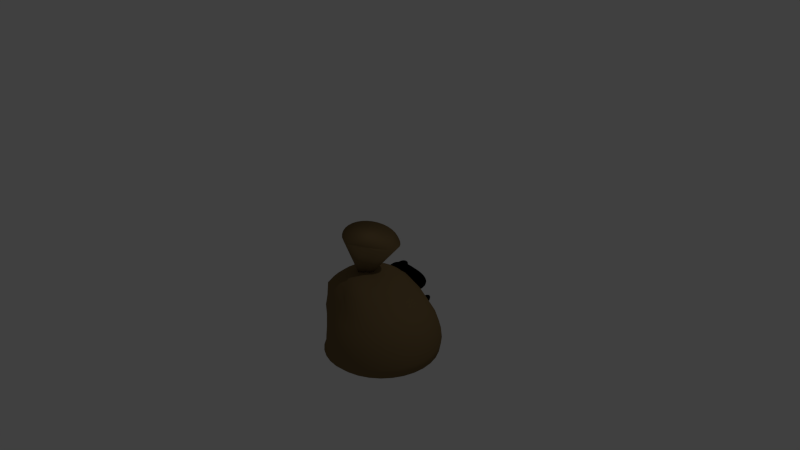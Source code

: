 # Source: rw-moneybag.blend  (saved by Blender 2.72.0; exported with 4.5.12 LTS)
import bpy
from mathutils import Matrix  # noqa: F401  (used for matrix-valued properties, if any)

bpy.ops.wm.read_factory_settings(use_empty=True)
scene = bpy.context.scene
scene.name = 'Scene'

# ---- collections
col_collection_1 = bpy.data.collections.new('Collection 1'); scene.collection.children.link(col_collection_1)

# ---- materials (node trees are filled in below, after node groups)
mat_material_007 = bpy.data.materials.new('Material.007')
mat_material_007.alpha_threshold = 0.0
mat_material_007.roughness = 0.5
mat_material_005 = bpy.data.materials.new('Material.005')
mat_material_005.alpha_threshold = 0.0
mat_material_005.roughness = 0.5
mat_material_006 = bpy.data.materials.new('Material.006')
mat_material_006.alpha_threshold = 0.0
mat_material_006.roughness = 0.5

# ---- material node trees
mat_material_007.use_nodes = True; mat_material_007.node_tree.nodes.clear()
_N = mat_material_007.node_tree.nodes; _L = mat_material_007.node_tree.links
n0 = _N.new('ShaderNodeOutputMaterial'); n0.name = 'Material Output'; n0.location = (300, 300)
n1 = _N.new('ShaderNodeBsdfDiffuse'); n1.name = 'Diffuse BSDF'; n1.location = (10, 300)
n1.inputs[0].default_value = (0.1946, 0.1301, 0.05781, 1.0)
_L.new(n1.outputs[0], n0.inputs[0])
n0.is_active_output = True
mat_material_005.use_nodes = True; mat_material_005.node_tree.nodes.clear()
_N = mat_material_005.node_tree.nodes; _L = mat_material_005.node_tree.links
n0 = _N.new('ShaderNodeOutputMaterial'); n0.name = 'Material Output'; n0.location = (300, 300)
n1 = _N.new('ShaderNodeBsdfDiffuse'); n1.name = 'Diffuse BSDF'; n1.location = (10, 300)
n1.inputs[0].default_value = (0.0, 0.0, 0.0, 1.0)
_L.new(n1.outputs[0], n0.inputs[0])
n0.is_active_output = True
mat_material_006.use_nodes = True; mat_material_006.node_tree.nodes.clear()
_N = mat_material_006.node_tree.nodes; _L = mat_material_006.node_tree.links
n0 = _N.new('ShaderNodeOutputMaterial'); n0.name = 'Material Output'; n0.location = (300, 300)
n1 = _N.new('ShaderNodeBsdfDiffuse'); n1.name = 'Diffuse BSDF'; n1.location = (10, 300)
n1.inputs[0].default_value = (0.7991, 0.2961, 0.04231, 1.0)
_L.new(n1.outputs[0], n0.inputs[0])
n0.is_active_output = True

# ---- world
world_world = bpy.data.worlds.new('World'); scene.world = world_world
world_world.color = (0.05088, 0.05088, 0.05088)
world_world.use_sun_shadow = False
world_world.sun_shadow_jitter_overblur = 0.0
world_world.cycles.sampling_method = 'MANUAL'
world_world.cycles.sample_map_resolution = 256

# ---- cameras
cam_camera = bpy.data.cameras.new('Camera')
cam_camera.clip_end = 100.0
cam_camera.lens = 35.0
cam_camera.sensor_width = 32.0
cam_camera.sensor_height = 18.0
cam_camera.ortho_scale = 7.314
cam_camera.dof.focus_distance = 0.0

# ---- lights
light_lamp = bpy.data.lights.new('Lamp', 'POINT')
light_lamp.transmission_factor = 0.0
light_lamp.cutoff_distance = 30.0
light_lamp.energy = 100.0
light_lamp.shadow_buffer_clip_start = 1.001
light_lamp.shadow_soft_size = 0.1
light_lamp.shadow_maximum_resolution = 0.006
light_lamp.use_absolute_resolution = True
light_lamp.cycles.use_multiple_importance_sampling = False

# ---- meshes
me_cone = bpy.data.meshes.new('Cone')
me_cone.from_pydata([(0.9252, -1.881, 2.531), (0.4171, -1.368, 0.6212), (0.9618, -1.877, 2.522), (0.4529, -1.365, 0.6126), (0.9973, -1.865, 2.515), (0.4877, -1.354, 0.6057), (1.03, -1.847, 2.509), (0.5201, -1.337, 0.6005), (1.059, -1.824, 2.506), (0.5488, -1.314, 0.5974), (1.084, -1.795, 2.505), (0.5728, -1.286, 0.5964), (1.102, -1.763, 2.506), (0.5912, -1.253, 0.5976), (1.114, -1.728, 2.51), (0.6031, -1.219, 0.601), (1.119, -1.692, 2.515), (0.6082, -1.182, 0.6063), (1.117, -1.656, 2.522), (0.6063, -1.146, 0.6135), (1.108, -1.621, 2.531), (0.5975, -1.111, 0.6222), (1.093, -1.589, 2.541), (0.582, -1.079, 0.6321), (1.072, -1.56, 2.552), (0.5605, -1.051, 0.6429), (1.045, -1.537, 2.563), (0.5338, -1.028, 0.654), (1.014, -1.52, 2.574), (0.503, -1.01, 0.6651), (0.9801, -1.509, 2.584), (0.4691, -0.9999, 0.6757), (0.9446, -1.506, 2.594), (0.4336, -0.9963, 0.6855), (0.9088, -1.509, 2.603), (0.3978, -0.9999, 0.6941), (0.874, -1.52, 2.61), (0.363, -1.01, 0.7011), (0.8416, -1.537, 2.615), (0.3306, -1.028, 0.7062), (0.8128, -1.56, 2.618), (0.3018, -1.051, 0.7094), (0.7888, -1.589, 2.619), (0.2778, -1.079, 0.7103), (0.7705, -1.621, 2.618), (0.2595, -1.111, 0.7091), (0.7585, -1.656, 2.614), (0.2475, -1.146, 0.7058), (0.7534, -1.692, 2.609), (0.2424, -1.182, 0.7004), (0.7553, -1.728, 2.602), (0.2443, -1.219, 0.6932), (0.7642, -1.763, 2.593), (0.2532, -1.253, 0.6845), (0.7796, -1.795, 2.583), (0.2686, -1.286, 0.6746), (0.8008, -1.824, 2.573), (0.2901, -1.314, 0.6639), (0.827, -1.847, 2.562), (0.3168, -1.337, 0.6527), (0.8573, -1.865, 2.551), (0.3477, -1.354, 0.6416), (0.8905, -1.877, 2.54), (0.3815, -1.365, 0.631), (1.619, -1.605, 1.768), (1.592, -1.732, 1.752), (1.531, -1.823, 1.75), (1.453, -1.855, 1.764), (1.378, -1.818, 1.79), (1.326, -1.723, 1.82), (1.312, -1.596, 1.847), (1.337, -1.47, 1.864), (1.398, -1.38, 1.866), (1.475, -1.349, 1.852), (1.551, -1.385, 1.826), (1.603, -1.479, 1.796), (1.624, -1.619, 1.827), (1.597, -1.745, 1.809), (1.536, -1.835, 1.803), (1.457, -1.866, 1.811), (1.382, -1.827, 1.831), (1.329, -1.732, 1.857), (1.315, -1.604, 1.882), (1.341, -1.479, 1.901), (1.401, -1.389, 1.907), (1.479, -1.36, 1.899), (1.555, -1.397, 1.879), (1.608, -1.492, 1.853), (1.615, -1.632, 1.888), (1.588, -1.758, 1.868), (1.528, -1.848, 1.858), (1.45, -1.876, 1.86), (1.376, -1.837, 1.873), (1.324, -1.741, 1.895), (1.31, -1.612, 1.919), (1.335, -1.487, 1.939), (1.395, -1.399, 1.949), (1.473, -1.37, 1.947), (1.548, -1.409, 1.934), (1.6, -1.505, 1.912), (1.594, -1.645, 1.95), (1.567, -1.771, 1.929), (1.509, -1.859, 1.914), (1.433, -1.887, 1.91), (1.361, -1.846, 1.917), (1.311, -1.748, 1.934), (1.297, -1.619, 1.956), (1.322, -1.495, 1.978), (1.38, -1.408, 1.993), (1.456, -1.381, 1.997), (1.528, -1.421, 1.99), (1.579, -1.518, 1.973), (1.559, -1.657, 2.013), (1.534, -1.782, 1.99), (1.478, -1.87, 1.971), (1.405, -1.896, 1.96), (1.336, -1.855, 1.961), (1.289, -1.756, 1.974), (1.276, -1.626, 1.994), (1.3, -1.503, 2.017), (1.356, -1.416, 2.037), (1.428, -1.39, 2.048), (1.497, -1.431, 2.046), (1.545, -1.529, 2.034), (1.517, -1.662, 2.074), (1.493, -1.787, 2.049), (1.438, -1.876, 2.026), (1.369, -1.903, 2.009), (1.304, -1.862, 2.004), (1.259, -1.763, 2.012), (1.248, -1.633, 2.031), (1.271, -1.51, 2.056), (1.323, -1.423, 2.08), (1.392, -1.397, 2.097), (1.458, -1.437, 2.102), (1.504, -1.534, 2.093), (1.465, -1.663, 2.132), (1.443, -1.788, 2.106), (1.392, -1.877, 2.078), (1.328, -1.904, 2.056), (1.267, -1.863, 2.045), (1.226, -1.765, 2.049), (1.215, -1.636, 2.067), (1.237, -1.512, 2.093), (1.287, -1.425, 2.121), (1.35, -1.398, 2.144), (1.411, -1.439, 2.154), (1.454, -1.535, 2.15), (1.402, -1.663, 2.188), (1.381, -1.789, 2.16), (1.335, -1.878, 2.128), (1.277, -1.905, 2.101), (1.222, -1.864, 2.085), (1.186, -1.766, 2.084), (1.177, -1.637, 2.1), (1.197, -1.513, 2.128), (1.242, -1.426, 2.16), (1.299, -1.399, 2.188), (1.355, -1.439, 2.204), (1.393, -1.536, 2.204), (1.329, -1.664, 2.24), (1.31, -1.789, 2.211), (1.269, -1.878, 2.175), (1.218, -1.906, 2.143), (1.171, -1.865, 2.121), (1.14, -1.767, 2.117), (1.132, -1.638, 2.132), (1.151, -1.514, 2.161), (1.19, -1.427, 2.197), (1.241, -1.4, 2.23), (1.289, -1.44, 2.251), (1.321, -1.536, 2.255), (1.247, -1.664, 2.288), (1.23, -1.789, 2.258), (1.195, -1.879, 2.218), (1.152, -1.907, 2.181), (1.112, -1.866, 2.155), (1.087, -1.768, 2.147), (1.082, -1.64, 2.161), (1.099, -1.515, 2.191), (1.132, -1.428, 2.231), (1.174, -1.4, 2.268), (1.214, -1.44, 2.294), (1.241, -1.536, 2.301), (1.156, -1.665, 2.33), (1.142, -1.79, 2.299), (1.113, -1.879, 2.257), (1.079, -1.908, 2.215), (1.049, -1.867, 2.185), (1.03, -1.769, 2.174), (1.027, -1.641, 2.186), (1.041, -1.516, 2.218), (1.069, -1.428, 2.26), (1.102, -1.401, 2.302), (1.133, -1.44, 2.332), (1.153, -1.537, 2.343), (1.059, -1.666, 2.367), (1.047, -1.791, 2.335), (1.026, -1.88, 2.29), (1.001, -1.909, 2.244), (0.9803, -1.868, 2.21), (0.9688, -1.77, 2.197), (0.9684, -1.642, 2.208), (0.9804, -1.516, 2.241), (1.001, -1.428, 2.286), (1.025, -1.401, 2.332), (1.046, -1.441, 2.365), (1.059, -1.538, 2.378), (0.9566, -1.668, 2.397), (0.9477, -1.792, 2.364), (0.9335, -1.882, 2.317), (0.919, -1.91, 2.269), (0.9086, -1.869, 2.232), (0.9046, -1.771, 2.216), (0.9068, -1.643, 2.227), (0.9167, -1.517, 2.26), (0.9301, -1.429, 2.307), (0.944, -1.401, 2.356), (0.9551, -1.441, 2.392), (0.9598, -1.538, 2.408), (0.8526, -1.668, 2.42), (0.8465, -1.792, 2.386), (0.8398, -1.882, 2.338), (0.8354, -1.911, 2.287), (0.8352, -1.87, 2.248), (0.8386, -1.772, 2.231), (0.8434, -1.644, 2.241), (0.8516, -1.517, 2.274), (0.8576, -1.428, 2.323), (0.8611, -1.4, 2.374), (0.8618, -1.44, 2.413), (0.8589, -1.538, 2.43), (0.75, -1.664, 2.435), (0.7465, -1.789, 2.401), (0.7473, -1.879, 2.351), (0.7533, -1.908, 2.299), (0.7635, -1.868, 2.258), (0.7744, -1.77, 2.24), (0.7821, -1.642, 2.249), (0.7864, -1.516, 2.283), (0.7847, -1.427, 2.333), (0.7777, -1.399, 2.386), (0.7681, -1.439, 2.426), (0.758, -1.536, 2.444), (0.6474, -1.662, 2.442), (0.6466, -1.787, 2.407), (0.6551, -1.876, 2.357), (0.6715, -1.905, 2.304), (0.6921, -1.865, 2.263), (0.7106, -1.767, 2.244), (0.7211, -1.64, 2.253), (0.7221, -1.514, 2.288), (0.7125, -1.426, 2.338), (0.6951, -1.398, 2.392), (0.6752, -1.438, 2.433), (0.6578, -1.534, 2.451), (0.5469, -1.659, 2.441), (0.5487, -1.785, 2.407), (0.5648, -1.874, 2.357), (0.5915, -1.903, 2.304), (0.6222, -1.863, 2.262), (0.6482, -1.765, 2.244), (0.6615, -1.637, 2.253), (0.6595, -1.512, 2.287), (0.6423, -1.424, 2.338), (0.6146, -1.397, 2.391), (0.5845, -1.436, 2.432), (0.5599, -1.532, 2.451), (0.4503, -1.658, 2.433), (0.4546, -1.783, 2.399), (0.478, -1.873, 2.349), (0.5147, -1.901, 2.297), (0.5553, -1.861, 2.256), (0.5883, -1.763, 2.238), (0.6044, -1.635, 2.248), (0.5996, -1.51, 2.282), (0.575, -1.423, 2.332), (0.5375, -1.395, 2.384), (0.4976, -1.434, 2.425), (0.4659, -1.53, 2.442), (0.3595, -1.656, 2.417), (0.3663, -1.781, 2.383), (0.3966, -1.871, 2.334), (0.4426, -1.899, 2.284), (0.4924, -1.859, 2.245), (0.5322, -1.761, 2.228), (0.5508, -1.633, 2.238), (0.5435, -1.508, 2.271), (0.512, -1.421, 2.32), (0.4652, -1.393, 2.371), (0.4161, -1.433, 2.41), (0.3776, -1.528, 2.427), (0.2764, -1.654, 2.393), (0.2855, -1.779, 2.36), (0.322, -1.869, 2.313), (0.3765, -1.897, 2.265), (0.4348, -1.857, 2.228), (0.4808, -1.759, 2.213), (0.5025, -1.63, 2.223), (0.4953, -1.502, 2.256), (0.4581, -1.414, 2.303), (0.403, -1.386, 2.351), (0.3441, -1.427, 2.388), (0.2968, -1.526, 2.403), (0.2078, -1.645, 2.36), (0.2185, -1.771, 2.328), (0.2592, -1.862, 2.284), (0.3202, -1.892, 2.239), (0.3853, -1.852, 2.206), (0.4369, -1.754, 2.193), (0.4623, -1.623, 2.203), (0.4532, -1.495, 2.235), (0.4115, -1.405, 2.28), (0.3494, -1.377, 2.325), (0.2836, -1.417, 2.358), (0.2311, -1.516, 2.372), (0.1518, -1.632, 2.321), (0.164, -1.758, 2.29), (0.2091, -1.85, 2.248), (0.2758, -1.881, 2.207), (0.3467, -1.843, 2.178), (0.4024, -1.746, 2.168), (0.4284, -1.616, 2.18), (0.4178, -1.488, 2.21), (0.3723, -1.397, 2.252), (0.3043, -1.367, 2.293), (0.2325, -1.407, 2.323), (0.1764, -1.504, 2.333), (0.1073, -1.619, 2.276), (0.1208, -1.746, 2.246), (0.1692, -1.838, 2.207), (0.2405, -1.87, 2.171), (0.316, -1.833, 2.146), (0.375, -1.737, 2.139), (0.4014, -1.609, 2.152), (0.3898, -1.48, 2.182), (0.341, -1.388, 2.22), (0.2684, -1.357, 2.257), (0.1921, -1.396, 2.282), (0.1331, -1.492, 2.289), (0.07521, -1.606, 2.225), (0.08953, -1.733, 2.196), (0.1404, -1.826, 2.162), (0.215, -1.86, 2.13), (0.2937, -1.824, 2.11), (0.3552, -1.729, 2.107), (0.382, -1.601, 2.122), (0.3695, -1.472, 2.15), (0.3184, -1.379, 2.185), (0.2424, -1.347, 2.217), (0.163, -1.384, 2.237), (0.1018, -1.479, 2.24), (0.05607, -1.593, 2.17), (0.07091, -1.721, 2.143), (0.1232, -1.815, 2.112), (0.1997, -1.849, 2.086), (0.2804, -1.815, 2.072), (0.3433, -1.72, 2.073), (0.3706, -1.593, 2.089), (0.3574, -1.464, 2.116), (0.3048, -1.37, 2.146), (0.2268, -1.337, 2.173), (0.1456, -1.373, 2.187), (0.08309, -1.466, 2.186), (0.05027, -1.581, 2.112), (0.06524, -1.708, 2.086), (0.1179, -1.803, 2.06), (0.1949, -1.839, 2.04), (0.2763, -1.806, 2.031), (0.3396, -1.712, 2.036), (0.367, -1.585, 2.054), (0.3535, -1.456, 2.079), (0.3004, -1.362, 2.106), (0.2219, -1.327, 2.126), (0.1402, -1.361, 2.135), (0.0774, -1.454, 2.129), (0.05787, -1.568, 2.051), (0.07259, -1.696, 2.027), (0.1246, -1.792, 2.005), (0.2008, -1.83, 1.991), (0.2819, -1.797, 1.988), (0.3443, -1.705, 1.998), (0.3712, -1.578, 2.018), (0.3579, -1.449, 2.041), (0.3054, -1.353, 2.063), (0.2278, -1.318, 2.077), (0.1469, -1.35, 2.08), (0.08476, -1.442, 2.07), (0.07868, -1.556, 1.988), (0.09276, -1.685, 1.966), (0.143, -1.782, 1.949), (0.2177, -1.82, 1.941), (0.2968, -1.788, 1.945), (0.3575, -1.697, 1.959), (0.3835, -1.572, 1.98), (0.3707, -1.442, 2.002), (0.3196, -1.345, 2.02), (0.2441, -1.309, 2.028), (0.1654, -1.34, 2.024), (0.1049, -1.43, 2.01), (0.1116, -1.545, 1.925), (0.1253, -1.674, 1.905), (0.173, -1.773, 1.893), (0.2452, -1.81, 1.891), (0.3207, -1.78, 1.901), (0.3787, -1.69, 1.92), (0.4034, -1.566, 1.943), (0.3917, -1.435, 1.963), (0.3427, -1.338, 1.976), (0.2703, -1.3, 1.977), (0.1943, -1.329, 1.965), (0.136, -1.418, 1.946), (0.1552, -1.534, 1.859), (0.1692, -1.665, 1.845), (0.2151, -1.763, 1.837), (0.2823, -1.802, 1.842), (0.3529, -1.773, 1.858), (0.4074, -1.684, 1.881), (0.4314, -1.559, 1.906), (0.4203, -1.429, 1.924), (0.3741, -1.332, 1.932), (0.3056, -1.291, 1.925), (0.2333, -1.318, 1.906), (0.1778, -1.407, 1.881), (0.21, -1.523, 1.795), (0.2244, -1.656, 1.785), (0.2673, -1.755, 1.783), (0.3284, -1.795, 1.794), (0.393, -1.767, 1.816), (0.4433, -1.679, 1.844), (0.4663, -1.553, 1.87), (0.456, -1.424, 1.887), (0.4139, -1.326, 1.89), (0.3502, -1.284, 1.876), (0.2827, -1.309, 1.848), (0.2307, -1.396, 1.817), (0.2765, -1.515, 1.736), (0.2903, -1.648, 1.728), (0.3284, -1.748, 1.732), (0.3828, -1.789, 1.748), (0.4411, -1.762, 1.776), (0.4859, -1.674, 1.808), (0.5075, -1.549, 1.835), (0.499, -1.419, 1.851), (0.4613, -1.321, 1.85), (0.4041, -1.278, 1.83), (0.3428, -1.302, 1.795), (0.2952, -1.387, 1.759), (0.3542, -1.509, 1.683), (0.3651, -1.642, 1.675), (0.3983, -1.743, 1.684), (0.4457, -1.783, 1.705), (0.4959, -1.757, 1.738), (0.5348, -1.67, 1.774), (0.5541, -1.545, 1.803), (0.5478, -1.415, 1.818), (0.5157, -1.317, 1.813), (0.4666, -1.274, 1.788), (0.413, -1.298, 1.748), (0.371, -1.382, 1.708), (0.4402, -1.505, 1.635), (0.4486, -1.637, 1.628), (0.476, -1.738, 1.64), (0.5146, -1.779, 1.666), (0.5559, -1.753, 1.704), (0.5886, -1.668, 1.744), (0.6056, -1.542, 1.774), (0.6015, -1.412, 1.787), (0.5761, -1.314, 1.78), (0.5363, -1.272, 1.751), (0.4921, -1.296, 1.709), (0.4565, -1.38, 1.665), (0.5345, -1.504, 1.595), (0.5397, -1.635, 1.588), (0.5595, -1.735, 1.601), (0.5888, -1.777, 1.632), (0.6209, -1.751, 1.674), (0.6466, -1.665, 1.717), (0.6612, -1.54, 1.748), (0.6596, -1.41, 1.76), (0.641, -1.312, 1.75), (0.6113, -1.27, 1.719), (0.5773, -1.295, 1.673), (0.5483, -1.379, 1.626), (0.6336, -1.503, 1.56), (0.6357, -1.634, 1.553), (0.6477, -1.733, 1.568), (0.6672, -1.775, 1.602), (0.6896, -1.749, 1.648), (0.7082, -1.664, 1.694), (0.72, -1.539, 1.726), (0.721, -1.409, 1.737), (0.7096, -1.311, 1.724), (0.6899, -1.269, 1.69), (0.6662, -1.294, 1.642), (0.6448, -1.379, 1.593), (0.735, -1.502, 1.53), (0.7345, -1.633, 1.524), (0.7391, -1.732, 1.541), (0.7485, -1.775, 1.578), (0.7607, -1.749, 1.627), (0.7719, -1.664, 1.675), (0.781, -1.539, 1.708), (0.7847, -1.409, 1.718), (0.7808, -1.31, 1.703), (0.7711, -1.268, 1.665), (0.7574, -1.293, 1.614), (0.7434, -1.378, 1.563), (1.377, -1.456, 1.094), (1.351, -1.584, 1.08), (1.29, -1.677, 1.08), (1.209, -1.71, 1.093), (1.129, -1.672, 1.113), (1.071, -1.572, 1.134), (1.051, -1.429, 1.15), (1.075, -1.292, 1.161), (1.138, -1.204, 1.165), (1.222, -1.186, 1.161), (1.304, -1.231, 1.144), (1.36, -1.328, 1.119), (1.386, -1.468, 1.155), (1.36, -1.595, 1.138), (1.298, -1.687, 1.133), (1.216, -1.719, 1.141), (1.136, -1.682, 1.157), (1.078, -1.583, 1.175), (1.058, -1.446, 1.191), (1.082, -1.31, 1.203), (1.146, -1.222, 1.212), (1.231, -1.202, 1.212), (1.313, -1.244, 1.201), (1.369, -1.34, 1.179), (1.381, -1.479, 1.217), (1.354, -1.605, 1.197), (1.292, -1.696, 1.188), (1.212, -1.728, 1.19), (1.133, -1.69, 1.202), (1.077, -1.592, 1.217), (1.057, -1.459, 1.232), (1.081, -1.324, 1.246), (1.144, -1.237, 1.259), (1.228, -1.214, 1.265), (1.309, -1.255, 1.258), (1.365, -1.351, 1.24), (1.362, -1.489, 1.279), (1.335, -1.614, 1.258), (1.275, -1.705, 1.243), (1.197, -1.736, 1.24), (1.121, -1.698, 1.246), (1.066, -1.6, 1.259), (1.048, -1.469, 1.274), (1.071, -1.337, 1.289), (1.132, -1.249, 1.306), (1.214, -1.224, 1.317), (1.293, -1.265, 1.315), (1.346, -1.361, 1.301), (1.329, -1.498, 1.341), (1.304, -1.623, 1.318), (1.246, -1.713, 1.299), (1.171, -1.743, 1.289), (1.098, -1.705, 1.291), (1.047, -1.608, 1.3), (1.03, -1.476, 1.314), (1.052, -1.347, 1.332), (1.111, -1.259, 1.353), (1.19, -1.233, 1.369), (1.264, -1.274, 1.373), (1.315, -1.37, 1.362), (1.284, -1.507, 1.403), (1.26, -1.632, 1.378), (1.205, -1.721, 1.355), (1.135, -1.75, 1.339), (1.067, -1.711, 1.334), (1.02, -1.614, 1.341), (1.003, -1.482, 1.353), (1.026, -1.355, 1.374), (1.081, -1.267, 1.399), (1.154, -1.241, 1.42), (1.224, -1.282, 1.429), (1.271, -1.379, 1.422), (1.227, -1.515, 1.462), (1.205, -1.639, 1.436), (1.154, -1.728, 1.408), (1.089, -1.756, 1.386), (1.027, -1.717, 1.376), (0.9843, -1.619, 1.379), (0.9699, -1.488, 1.39), (0.9908, -1.361, 1.413), (1.043, -1.274, 1.444), (1.11, -1.248, 1.47), (1.173, -1.289, 1.483), (1.216, -1.387, 1.48), (1.159, -1.521, 1.519), (1.139, -1.646, 1.492), (1.093, -1.734, 1.46), (1.035, -1.762, 1.432), (0.9798, -1.722, 1.416), (0.9418, -1.624, 1.415), (0.9299, -1.493, 1.426), (0.9492, -1.366, 1.45), (0.9962, -1.28, 1.485), (1.056, -1.255, 1.517), (1.112, -1.296, 1.535), (1.15, -1.393, 1.535), (1.082, -1.527, 1.573), (1.063, -1.652, 1.544), (1.023, -1.74, 1.508), (0.973, -1.766, 1.475), (0.9256, -1.726, 1.453), (0.8932, -1.627, 1.448), (0.8835, -1.496, 1.458), (0.9015, -1.371, 1.485), (0.9426, -1.284, 1.524), (0.9947, -1.26, 1.561), (1.043, -1.301, 1.583), (1.075, -1.399, 1.587), (0.9962, -1.532, 1.621), (0.9787, -1.658, 1.591), (0.9459, -1.744, 1.551), (0.9043, -1.77, 1.513), (0.8655, -1.729, 1.487), (0.8394, -1.63, 1.478), (0.832, -1.499, 1.487), (0.8483, -1.374, 1.517), (0.8832, -1.288, 1.559), (0.9264, -1.264, 1.6), (0.9656, -1.305, 1.627), (0.991, -1.403, 1.635), (0.9028, -1.536, 1.665), (0.8878, -1.662, 1.633), (0.8622, -1.747, 1.59), (0.83, -1.773, 1.548), (0.8007, -1.731, 1.517), (0.7813, -1.632, 1.505), (0.7764, -1.501, 1.513), (0.7902, -1.376, 1.544), (0.8189, -1.291, 1.591), (0.8525, -1.267, 1.635), (0.8822, -1.308, 1.666), (0.9008, -1.407, 1.677), (0.8044, -1.539, 1.702), (0.7926, -1.664, 1.669), (0.774, -1.749, 1.624), (0.7516, -1.775, 1.578), (0.7321, -1.733, 1.543), (0.72, -1.633, 1.529), (0.7178, -1.502, 1.535), (0.729, -1.378, 1.568), (0.7504, -1.293, 1.617), (0.7742, -1.268, 1.665), (0.794, -1.31, 1.699), (0.8054, -1.408, 1.712), (0.7028, -1.539, 1.732), (0.6937, -1.664, 1.698), (0.6825, -1.75, 1.651), (0.6703, -1.775, 1.602), (0.6609, -1.733, 1.564), (0.6564, -1.634, 1.548), (0.6571, -1.503, 1.554), (0.6655, -1.378, 1.587), (0.6794, -1.294, 1.638), (0.693, -1.269, 1.689), (0.7026, -1.311, 1.726), (0.7065, -1.409, 1.742), (-0.1971, -1.384, 1.504), (-0.1757, -1.542, 1.489), (-0.1251, -1.631, 1.452), (-0.05086, -1.661, 1.419), (0.026, -1.621, 1.396), (0.08602, -1.527, 1.394), (0.1053, -1.364, 1.394), (0.0822, -1.196, 1.406), (0.02813, -1.092, 1.436), (-0.04573, -1.065, 1.47), (-0.1225, -1.106, 1.492), (-0.1792, -1.217, 1.502), (-0.2207, -1.36, 1.445), (-0.2009, -1.51, 1.426), (-0.1486, -1.599, 1.393), (-0.07196, -1.632, 1.366), (0.007354, -1.595, 1.35), (0.06927, -1.503, 1.352), (0.0902, -1.346, 1.357), (0.06714, -1.18, 1.368), (0.01126, -1.074, 1.394), (-0.06527, -1.043, 1.421), (-0.1448, -1.08, 1.437), (-0.2028, -1.191, 1.443), (-0.2311, -1.338, 1.381), (-0.2134, -1.475, 1.36), (-0.1602, -1.566, 1.332), (-0.08212, -1.603, 1.312), (-0.001493, -1.57, 1.303), (0.06145, -1.481, 1.31), (0.08327, -1.327, 1.317), (0.06126, -1.168, 1.33), (0.00447, -1.06, 1.35), (-0.07322, -1.026, 1.371), (-0.1539, -1.06, 1.38), (-0.2126, -1.169, 1.382), (-0.2292, -1.307, 1.313), (-0.2127, -1.439, 1.291), (-0.1593, -1.534, 1.268), (-0.08096, -1.577, 1.256), (-0.0001628, -1.548, 1.255), (0.0629, -1.463, 1.267), (0.08466, -1.31, 1.277), (0.06478, -1.16, 1.292), (0.008046, -1.051, 1.307), (-0.06922, -1.015, 1.321), (-0.1495, -1.047, 1.324), (-0.2081, -1.152, 1.321), (-0.2133, -1.28, 1.244), (-0.1986, -1.406, 1.221), (-0.1457, -1.506, 1.205), (-0.06813, -1.555, 1.201), (0.01162, -1.531, 1.208), (0.07362, -1.449, 1.226), (0.09448, -1.295, 1.236), (0.07598, -1.15, 1.251), (0.02158, -1.044, 1.264), (-0.05375, -1.007, 1.272), (-0.1321, -1.038, 1.268), (-0.1912, -1.134, 1.257), (-0.1846, -1.252, 1.174), (-0.1706, -1.379, 1.153), (-0.119, -1.484, 1.143), (-0.04338, -1.54, 1.149), (0.03195, -1.512, 1.159), (0.09254, -1.435, 1.184), (0.1128, -1.283, 1.196), (0.09471, -1.136, 1.209), (0.04431, -1.037, 1.22), (-0.02777, -0.9995, 1.222), (-0.1029, -1.029, 1.212), (-0.1609, -1.119, 1.193), (-0.1411, -1.236, 1.109), (-0.1282, -1.364, 1.09), (-0.07879, -1.474, 1.087), (-0.009957, -1.52, 1.094), (0.0607, -1.491, 1.11), (0.119, -1.42, 1.141), (0.1395, -1.276, 1.158), (0.1223, -1.127, 1.169), (0.07586, -1.031, 1.177), (0.008287, -0.9926, 1.173), (-0.0623, -1.022, 1.157), (-0.117, -1.111, 1.133), (-0.08424, -1.228, 1.049), (-0.07288, -1.356, 1.031), (-0.02887, -1.461, 1.031), (0.03289, -1.5, 1.041), (0.09925, -1.479, 1.066), (0.1542, -1.412, 1.103), (0.1736, -1.271, 1.123), (0.158, -1.123, 1.131), (0.1157, -1.026, 1.135), (0.0538, -0.9863, 1.125), (-0.0111, -1.015, 1.103), (-0.06163, -1.103, 1.075), (-0.0165, -1.221, 0.992), (-0.006957, -1.349, 0.976), (0.03037, -1.447, 0.976), (0.08683, -1.493, 0.9948), (0.1464, -1.473, 1.026), (0.1961, -1.405, 1.066), (0.2143, -1.267, 1.088), (0.2004, -1.118, 1.095), (0.1631, -1.021, 1.096), (0.108, -0.9808, 1.08), (0.04986, -1.008, 1.052), (0.004294, -1.096, 1.02), (0.06092, -1.215, 0.9388), (0.06839, -1.344, 0.9242), (0.1001, -1.441, 0.9281), (0.1486, -1.488, 0.9519), (0.2005, -1.469, 0.9881), (0.2442, -1.4, 1.032), (0.2607, -1.263, 1.056), (0.249, -1.115, 1.062), (0.2173, -1.017, 1.058), (0.1699, -0.9762, 1.037), (0.1195, -1.003, 1.004), (0.07965, -1.091, 0.9679), (0.1467, -1.211, 0.8902), (0.1519, -1.339, 0.8769), (0.1773, -1.437, 0.8843), (0.2171, -1.484, 0.9127), (0.2607, -1.466, 0.9543), (0.2979, -1.396, 1.001), (0.3122, -1.261, 1.027), (0.3027, -1.112, 1.032), (0.2774, -1.014, 1.024), (0.2386, -0.9725, 0.998), (0.1968, -0.9991, 0.9601), (0.1631, -1.086, 0.9206), (0.2394, -1.207, 0.847), (0.2421, -1.336, 0.8349), (0.2607, -1.434, 0.8455), (0.2912, -1.481, 0.878), (0.3252, -1.462, 0.9234), (0.3561, -1.394, 0.9743), (0.3678, -1.259, 1.001), (0.3608, -1.11, 1.005), (0.3422, -1.011, 0.994), (0.3127, -0.9699, 0.9635), (0.2802, -0.9961, 0.9213), (0.2533, -1.083, 0.8787), (0.3374, -1.205, 0.8101), (0.3375, -1.334, 0.799), (0.3489, -1.432, 0.8123), (0.3695, -1.479, 0.8484), (0.3936, -1.459, 0.8971), (0.4171, -1.391, 0.9504), (0.4266, -1.257, 0.9792), (0.4223, -1.108, 0.9815), (0.4108, -1.01, 0.9682), (0.3911, -0.9683, 0.934), (0.3684, -0.9943, 0.8881), (0.3487, -1.081, 0.8427), (0.439, -1.205, 0.7801), (0.4364, -1.333, 0.7697), (0.4428, -1.443, 0.7902), (0.453, -1.489, 0.8289), (0.4667, -1.469, 0.8802), (0.4808, -1.392, 0.9314), (0.4876, -1.257, 0.9611), (0.486, -1.108, 0.9626), (0.482, -1.01, 0.9471), (0.4724, -0.9677, 0.9099), (0.4598, -0.9937, 0.861), (0.4476, -1.08, 0.8135), (0.5425, -1.205, 0.7574), (0.5371, -1.334, 0.7477), (0.5361, -1.445, 0.7703), (0.5384, -1.503, 0.8161), (0.541, -1.479, 0.8681), (0.5459, -1.393, 0.9177), (0.5497, -1.257, 0.9475), (0.5508, -1.108, 0.9484), (0.5544, -1.01, 0.9313), (0.5552, -0.9683, 0.8918), (0.553, -0.9943, 0.8406), (0.5484, -1.081, 0.7914), (0.6462, -1.207, 0.7425), (0.638, -1.336, 0.7331), (0.6295, -1.447, 0.7569), (0.6215, -1.505, 0.8045), (0.614, -1.482, 0.8584), (0.6112, -1.397, 0.9091), (0.6127, -1.263, 0.9404), (0.617, -1.115, 0.9415), (0.627, -1.011, 0.9208), (0.6381, -0.9699, 0.8799), (0.6463, -0.9961, 0.8272), (0.6492, -1.083, 0.7769), (0.7482, -1.211, 0.7355), (0.7399, -1.352, 0.7318), (0.7229, -1.458, 0.7541), (0.7038, -1.512, 0.8004), (0.6854, -1.485, 0.8537), (0.675, -1.398, 0.9045), (0.6765, -1.278, 0.9415), (0.6824, -1.125, 0.9404), (0.6984, -1.014, 0.916), (0.7197, -0.9725, 0.8743), (0.7381, -0.9991, 0.8209), (0.7485, -1.086, 0.7701), (0.8494, -1.228, 0.7421), (0.8394, -1.374, 0.7404), (0.8167, -1.488, 0.7657), (0.7862, -1.534, 0.8087), (0.7569, -1.502, 0.8596), (0.7386, -1.41, 0.9089), (0.7369, -1.289, 0.9448), (0.7448, -1.13, 0.9422), (0.7686, -1.023, 0.9193), (0.7986, -0.9762, 0.8753), (0.8268, -1.003, 0.822), (0.8444, -1.091, 0.7713), (0.9469, -1.253, 0.7597), (0.9356, -1.406, 0.7603), (0.9077, -1.528, 0.7883), (0.8664, -1.565, 0.8273), (0.8265, -1.527, 0.8747), (0.8005, -1.431, 0.9216), (0.7937, -1.296, 0.9518), (0.8056, -1.146, 0.9527), (0.8343, -1.028, 0.9264), (0.875, -0.9882, 0.8859), (0.9129, -1.018, 0.8344), (0.9377, -1.107, 0.785), (1.039, -1.287, 0.7879), (1.027, -1.447, 0.7915), (0.991, -1.559, 0.8145), (0.942, -1.6, 0.8538), (0.8923, -1.557, 0.8974), (0.8577, -1.451, 0.9383), (0.8479, -1.312, 0.9667), (0.8619, -1.16, 0.9674), (0.8975, -1.045, 0.9435), (0.9478, -1.01, 0.9067), (0.9958, -1.047, 0.8597), (1.028, -1.14, 0.813), (1.124, -1.327, 0.8265), (1.11, -1.484, 0.829), (1.067, -1.592, 0.8487), (1.01, -1.63, 0.8841), (0.9522, -1.586, 0.9247), (0.9103, -1.473, 0.9607), (0.8972, -1.328, 0.986), (0.9138, -1.179, 0.9883), (0.9563, -1.07, 0.9687), (1.015, -1.041, 0.9364), (1.073, -1.085, 0.8947), (1.111, -1.182, 0.8515), (1.2, -1.367, 0.8725), (1.182, -1.515, 0.871), (1.135, -1.62, 0.8886), (1.07, -1.654, 0.9189), (1.005, -1.61, 0.9554), (0.9575, -1.497, 0.9887), (0.9412, -1.346, 1.01), (0.9603, -1.201, 1.015), (1.009, -1.099, 1.0), (1.076, -1.075, 0.9733), (1.141, -1.124, 0.9369), (1.185, -1.225, 0.8973), (1.264, -1.401, 0.9235), (1.244, -1.541, 0.9184), (1.192, -1.641, 0.9327), (1.12, -1.674, 0.9582), (1.049, -1.631, 0.9905), (0.998, -1.52, 1.021), (0.9794, -1.368, 1.04), (1.001, -1.225, 1.047), (1.055, -1.128, 1.037), (1.128, -1.109, 1.015), (1.2, -1.16, 0.9841), (1.249, -1.263, 0.9483), (1.316, -1.426, 0.9781), (1.293, -1.559, 0.9697), (1.237, -1.654, 0.9789), (1.161, -1.689, 1.001), (1.085, -1.649, 1.029), (1.031, -1.542, 1.057), (1.011, -1.39, 1.074), (1.033, -1.25, 1.083), (1.092, -1.157, 1.077), (1.171, -1.14, 1.062), (1.247, -1.191, 1.035), (1.299, -1.292, 1.003), (1.354, -1.443, 1.035), (1.329, -1.572, 1.024), (1.27, -1.666, 1.028), (1.191, -1.7, 1.046), (1.112, -1.662, 1.07), (1.055, -1.558, 1.094), (1.035, -1.411, 1.111), (1.058, -1.272, 1.121), (1.119, -1.182, 1.12), (1.202, -1.166, 1.11), (1.282, -1.214, 1.088), (1.337, -1.313, 1.06), (0.1532, 1.38, -1.086), (0.3039, 1.266, -1.089), (0.4484, 1.117, -1.092), (0.5861, 0.9454, -1.086), (0.731, 0.7605, -1.003), (0.8455, 0.571, -0.973), (0.9379, 0.3982, -0.9731), (1.009, 0.2485, -0.9861), (1.052, 0.1139, -1.003), (0.2272, 0.5491, 0.8979), (1.064, -0.001608, -1.023), (1.044, -0.09732, -1.045), (0.9896, -0.1758, -1.067), (0.8995, -0.2427, -1.085), (0.773, -0.3058, -1.098), (0.6099, -0.3747, -1.102), (0.4223, -0.4316, -1.102), (0.2272, -0.4509, -1.102), (0.03208, -0.4316, -1.102), (-0.1555, -0.3747, -1.102), (-0.3284, -0.2823, -1.102), (-0.4799, -0.158, -1.102), (-0.6043, -0.006422, -1.102), (-0.6967, 0.1665, -1.102), (-0.7536, 0.3541, -1.102), (-0.7728, 0.5491, -1.102), (-0.7536, 0.7442, -1.102), (-0.6967, 0.9318, -1.102), (-0.6043, 1.105, -1.102), (-0.4799, 1.256, -1.102), (-0.3284, 1.381, -1.102), (-0.1652, 1.45, -1.098), (-0.00372, 1.445, -1.089), (-0.05577, 0.398, 0.4275), (-0.4095, 0.398, 0.6425), (-0.7144, 0.398, 0.9224), (-0.9589, 0.398, 1.256), (-1.134, 0.398, 1.632), (-1.232, 0.398, 2.034), (-1.249, 0.398, 2.447), (-1.186, 0.398, 2.856), (-1.044, 0.398, 3.245), (-0.6024, 0.3709, 3.719), (-0.5494, 0.398, 3.904), (-0.2851, 0.398, 3.877), (0.02363, 0.398, 3.793), (0.3524, 0.398, 3.606), (0.7659, 0.398, 3.624), (-0.0481, 0.3176, 0.4256), (-0.3944, 0.2403, 0.6387), (-0.6926, 0.1691, 0.9168), (-0.9311, 0.1067, 1.249), (-1.101, 0.05548, 1.623), (-1.195, 0.01741, 2.024), (-1.211, -0.006027, 2.437), (-1.147, -0.01394, 2.846), (-1.006, -0.006026, 3.235), (-0.793, 0.01741, 3.59), (-0.5167, 0.05548, 3.895), (-0.2573, 0.1067, 3.87), (0.04546, 0.1691, 3.788), (0.3675, 0.2403, 3.602), (0.7736, 0.3176, 3.622), (-0.0254, 0.2403, 0.4197), (-0.3499, 0.08876, 0.6272), (-0.6279, -0.05093, 0.9002), (-0.8488, -0.1734, 1.228), (-1.004, -0.2739, 1.598), (-1.088, -0.3485, 1.997), (-1.097, -0.3945, 2.408), (-1.03, -0.41, 2.816), (-0.8916, -0.3945, 3.206), (-0.6854, -0.3485, 3.562), (-0.42, -0.2739, 3.871), (-0.175, -0.1734, 3.849), (0.1101, -0.05093, 3.771), (0.412, 0.08877, 3.591), (0.7963, 0.2403, 3.616), (0.01146, 0.1691, 0.4102), (-0.2776, -0.05093, 0.6086), (-0.523, -0.2537, 0.8732), (-0.7152, -0.4315, 1.194), (-0.847, -0.5774, 1.558), (-0.9132, -0.6858, 1.952), (-0.9114, -0.7525, 2.36), (-0.8415, -0.7751, 2.768), (-0.7062, -0.7525, 3.158), (-0.5109, -0.6858, 3.517), (-0.2628, -0.5774, 3.83), (-0.04143, -0.4315, 3.815), (0.2151, -0.2537, 3.744), (0.4843, -0.05093, 3.572), (0.8332, 0.1691, 3.606), (0.06108, 0.1067, 0.3975), (-0.1803, -0.1734, 0.5836), (-0.3817, -0.4315, 0.8368), (-0.5354, -0.6577, 1.147), (-0.6356, -0.8434, 1.504), (-0.6783, -0.9814, 1.891), (-0.6619, -1.066, 2.296), (-0.5872, -1.095, 2.702), (-0.4568, -1.066, 3.094), (-0.2759, -0.9814, 3.457), (-0.05139, -0.8434, 3.776), (0.1384, -0.6577, 3.768), (0.3564, -0.4315, 3.708), (0.5816, -0.1734, 3.547), (0.8828, 0.1067, 3.594), (0.1215, 0.05548, 0.3819), (-0.06167, -0.2739, 0.5531), (-0.2095, -0.5774, 0.7926), (-0.3163, -0.8434, 1.091), (-0.3779, -1.062, 1.437), (-0.392, -1.224, 1.818), (-0.358, -1.324, 2.218), (-0.2773, -1.358, 2.623), (-0.1529, -1.324, 3.016), (0.2373, -1.251, 3.503), (0.2063, -1.062, 3.71), (0.3575, -0.8434, 3.712), (0.5285, -0.5774, 3.663), (0.7002, -0.2739, 3.517), (0.9432, 0.05548, 3.578), (0.1905, 0.01741, 0.3642), (0.07362, -0.3485, 0.5183), (-0.01309, -0.6858, 0.7421), (-0.06629, -0.9814, 1.027), (-0.08395, -1.224, 1.362), (-0.06537, -1.404, 1.734), (-0.01128, -1.515, 2.129), (0.07625, -1.553, 2.532), (0.444, -1.545, 3.059), (0.5951, -1.435, 3.435), (0.5002, -1.224, 3.634), (0.6075, -0.9814, 3.648), (0.725, -0.6858, 3.613), (0.8355, -0.3485, 3.482), (1.012, 0.01741, 3.56), (0.2653, -0.006028, 0.345), (0.2204, -0.3945, 0.4806), (0.2, -0.7525, 0.6873), (0.205, -1.066, 0.9571), (0.235, -1.324, 1.28), (0.289, -1.515, 1.643), (0.365, -1.633, 2.032), (0.4599, -1.673, 2.433), (0.8282, -1.664, 2.967), (0.9495, -1.546, 3.344), (0.8192, -1.324, 3.552), (0.8788, -1.066, 3.578), (0.9381, -0.7525, 3.558), (0.9823, -0.3945, 3.444), (1.087, -0.006026, 3.541), (0.3432, -0.01394, 0.325), (0.3731, -0.41, 0.4413), (0.4217, -0.7751, 0.6303), (0.4871, -1.095, 0.8846), (0.5667, -1.358, 1.194), (0.6576, -1.553, 1.548), (0.7562, -1.673, 1.932), (1.117, -1.744, 2.467), (1.39, -1.724, 2.956), (1.318, -1.584, 3.25), (1.151, -1.358, 3.467), (1.161, -1.095, 3.505), (1.16, -0.7751, 3.501), (1.135, -0.41, 3.405), (1.165, -0.01394, 3.521), (0.4339, -0.007572, 0.3118), (0.5727, -0.4001, 0.4269), (0.7369, -0.7637, 0.6228), (0.7691, -1.066, 0.8121), (0.8984, -1.324, 1.109), (1.026, -1.515, 1.453), (1.148, -1.633, 1.831), (1.516, -1.704, 2.364), (1.976, -1.707, 2.958), (1.687, -1.546, 3.155), (1.483, -1.324, 3.381), (1.443, -1.066, 3.433), (1.381, -0.7525, 3.444), (1.288, -0.3945, 3.365), (1.243, -0.006026, 3.501), (0.5441, 0.01165, 0.3112), (0.8364, -0.3681, 0.4509), (1.159, -0.7219, 0.6784), (1.184, -0.9986, 0.8184), (1.408, -1.247, 1.128), (1.607, -1.431, 1.482), (1.774, -1.545, 1.867), (2.07, -1.604, 2.356), (2.352, -1.59, 2.862), (2.041, -1.435, 3.064), (1.802, -1.224, 3.299), (1.714, -0.9814, 3.363), (1.594, -0.6858, 3.389), (1.434, -0.3485, 3.328), (1.318, 0.01741, 3.482), (0.6653, 0.04348, 0.3211), (1.122, -0.3113, 0.4956), (1.557, -0.6375, 0.7345), (1.72, -0.8946, 0.9049), (2.036, -1.124, 1.229), (2.291, -1.294, 1.587), (2.485, -1.397, 1.97), (2.654, -1.436, 2.387), (2.699, -1.398, 2.773), (2.368, -1.255, 2.98), (2.096, -1.062, 3.224), (1.964, -0.8434, 3.299), (1.791, -0.5774, 3.339), (1.57, -0.2739, 3.293), (1.387, 0.05548, 3.464), (0.7891, 0.08715, 0.339), (1.378, -0.2272, 0.5376), (1.863, -0.5076, 0.7608), (2.153, -0.7346, 0.962), (2.436, -0.923, 1.238), (2.66, -1.061, 1.557), (2.841, -1.146, 1.92), (2.972, -1.175, 2.311), (3.003, -1.141, 2.694), (2.654, -1.012, 2.906), (2.353, -0.8434, 3.158), (2.183, -0.6577, 3.243), (1.963, -0.4315, 3.295), (1.688, -0.1734, 3.262), (1.447, 0.1067, 3.449), (0.9076, 0.1413, 0.3627), (1.547, -0.1134, 0.5506), (2.033, -0.3333, 0.74), (2.356, -0.5111, 0.9281), (2.647, -0.657, 1.184), (2.895, -0.7654, 1.497), (3.091, -0.8321, 1.855), (3.226, -0.8547, 2.246), (3.252, -0.8269, 2.63), (2.889, -0.7166, 2.846), (2.565, -0.5774, 3.103), (2.363, -0.4315, 3.196), (2.104, -0.2537, 3.258), (1.786, -0.05093, 3.237), (1.497, 0.1691, 3.436), (0.9698, 0.2095, 0.3666), (1.682, 0.01887, 0.565), (2.138, -0.1305, 0.713), (2.49, -0.253, 0.8937), (2.804, -0.3535, 1.143), (3.07, -0.4281, 1.452), (3.276, -0.4741, 1.808), (3.415, -0.4896, 2.197), (3.438, -0.4689, 2.583), (3.064, -0.3793, 2.801), (2.722, -0.2739, 3.063), (2.497, -0.1734, 3.162), (2.209, -0.05093, 3.231), (1.858, 0.08877, 3.219), (1.533, 0.2403, 3.426), (0.9925, 0.2868, 0.3608), (1.764, 0.1659, 0.5735), (2.203, 0.08951, 0.6964), (2.572, 0.02709, 0.8725), (2.901, -0.02414, 1.118), (3.177, -0.0622, 1.424), (3.39, -0.08564, 1.778), (3.531, -0.09356, 2.167), (3.552, -0.08044, 2.553), (3.171, -0.0134, 2.773), (2.818, 0.05548, 3.038), (2.579, 0.1067, 3.141), (2.274, 0.1691, 3.215), (1.902, 0.2403, 3.207), (1.556, 0.3176, 3.421), (1.0, 0.3672, 0.3588), (1.779, 0.3236, 0.5696), (2.225, 0.3184, 0.6908), (2.6, 0.3184, 0.8654), (2.934, 0.3184, 1.11), (3.214, 0.3184, 1.415), (3.429, 0.3184, 1.769), (3.571, 0.3184, 2.157), (3.59, 0.3236, 2.543), (3.207, 0.3672, 2.764), (2.851, 0.398, 3.03), (2.607, 0.398, 3.134), (2.296, 0.398, 3.209), (1.918, 0.398, 3.204), (1.564, 0.398, 3.419), (0.9925, 0.4475, 0.3608), (1.764, 0.4812, 0.5735), (2.203, 0.5472, 0.6964), (2.572, 0.6096, 0.8725), (2.901, 0.6609, 1.118), (3.177, 0.6989, 1.424), (3.39, 0.7224, 1.778), (3.531, 0.7303, 2.167), (3.552, 0.7276, 2.553), (3.171, 0.7477, 2.773), (2.818, 0.7405, 3.038), (2.579, 0.6892, 3.141), (2.274, 0.6268, 3.215), (1.902, 0.5556, 3.207), (1.556, 0.4783, 3.421), (0.9698, 0.5248, 0.3666), (1.719, 0.6328, 0.5849), (2.138, 0.7673, 0.713), (2.49, 0.8897, 0.8937), (2.804, 0.9902, 1.143), (3.07, 1.065, 1.452), (3.276, 1.111, 1.808), (3.415, 1.126, 2.197), (3.438, 1.116, 2.583), (3.064, 1.114, 2.801), (2.722, 1.07, 3.063), (2.497, 0.9693, 3.162), (2.209, 0.8469, 3.231), (1.858, 0.7072, 3.219), (1.533, 0.5556, 3.426), (0.933, 0.596, 0.3761), (1.609, 0.777, 0.5835), (2.033, 0.9701, 0.74), (2.356, 1.148, 0.9281), (2.647, 1.294, 1.184), (2.895, 1.402, 1.497), (3.091, 1.469, 1.855), (3.226, 1.491, 2.246), (3.252, 1.474, 2.63), (2.889, 1.451, 2.846), (2.565, 1.373, 3.103), (2.363, 1.227, 3.196), (2.104, 1.05, 3.258), (1.786, 0.8469, 3.237), (1.497, 0.6268, 3.436), (0.858, 0.6615, 0.3755), (1.45, 0.9069, 0.5756), (1.892, 1.148, 0.7763), (2.176, 1.374, 0.9743), (2.436, 1.56, 1.238), (2.66, 1.698, 1.557), (2.841, 1.783, 1.92), (2.972, 1.811, 2.311), (3.003, 1.788, 2.694), (2.654, 1.747, 2.906), (2.353, 1.639, 3.158), (2.183, 1.454, 3.243), (1.963, 1.227, 3.295), (1.688, 0.9693, 3.262), (1.447, 0.6892, 3.449), (0.7286, 0.7209, 0.3546), (1.259, 1.016, 0.5681), (1.69, 1.297, 0.805), (1.957, 1.56, 1.031), (2.178, 1.778, 1.304), (2.374, 1.94, 1.631), (2.537, 2.04, 1.998), (2.662, 2.074, 2.391), (2.699, 2.045, 2.773), (2.368, 1.989, 2.98), (2.096, 1.858, 3.224), (1.964, 1.639, 3.299), (1.791, 1.373, 3.339), (1.57, 1.07, 3.293), (1.387, 0.7405, 3.464), (1.175, 0.398, 3.56), (0.5963, 0.7665, 0.3388), (0.9866, 1.107, 0.5304), (1.394, 1.418, 0.8027), (1.707, 1.698, 1.095), (1.884, 1.94, 1.38), (2.048, 2.121, 1.715), (2.191, 2.232, 2.087), (2.308, 2.269, 2.482), (2.352, 2.237, 2.862), (2.041, 2.169, 3.064), (1.802, 2.02, 3.299), (1.714, 1.777, 3.363), (1.594, 1.482, 3.389), (1.434, 1.144, 3.328), (1.318, 0.7785, 3.482), (0.4693, 0.7962, 0.3305), (0.6895, 1.171, 0.4887), (1.052, 1.5, 0.7893), (1.431, 1.783, 1.162), (1.565, 2.04, 1.462), (1.693, 2.232, 1.806), (1.814, 2.349, 2.184), (1.925, 2.389, 2.581), (1.976, 2.355, 2.958), (1.687, 2.28, 3.155), (1.483, 2.12, 3.381), (1.443, 1.862, 3.433), (1.381, 1.548, 3.444), (1.288, 1.19, 3.365), (1.243, 0.802, 3.501), (0.3561, 0.8083, 0.3318), (0.4201, 1.2, 0.4662), (0.7221, 1.535, 0.7891), (1.124, 1.815, 1.221), (1.234, 2.074, 1.547), (1.325, 2.269, 1.901), (1.423, 2.389, 2.284), (1.526, 2.43, 2.683), (1.585, 2.394, 3.059), (1.318, 2.318, 3.25), (1.151, 2.154, 3.467), (1.161, 1.891, 3.505), (1.16, 1.571, 3.501), (1.135, 1.206, 3.405), (1.165, 0.8099, 3.521), (0.2653, 0.802, 0.345), (0.2204, 1.19, 0.4806), (0.4581, 1.518, 0.8237), (0.8283, 1.788, 1.287), (0.9019, 2.04, 1.632), (0.9559, 2.232, 1.995), (1.032, 2.349, 2.385), (1.127, 2.389, 2.786), (1.193, 2.355, 3.16), (0.9495, 2.28, 3.344), (0.8192, 2.12, 3.552), (0.8788, 1.862, 3.578), (0.9381, 1.548, 3.558), (0.9823, 1.19, 3.444), (1.087, 0.802, 3.541), (0.1905, 0.7785, 0.3642), (0.07362, 1.144, 0.5183), (0.245, 1.451, 0.8785), (0.4377, 1.717, 1.293), (0.583, 1.94, 1.714), (0.6015, 2.121, 2.086), (0.6556, 2.232, 2.482), (0.7432, 2.269, 2.884), (0.8172, 2.237, 3.256), (0.5951, 2.169, 3.435), (0.5002, 2.02, 3.634), (0.6075, 1.777, 3.648), (0.725, 1.482, 3.613), (0.8355, 1.144, 3.482), (1.012, 0.7785, 3.56), (0.1215, 0.7405, 0.3819), (-0.06167, 1.07, 0.5531), (-0.1159, 1.362, 0.8421), (0.01765, 1.599, 1.268), (0.202, 1.788, 1.744), (0.2749, 1.94, 2.17), (0.3089, 2.04, 2.571), (0.3896, 2.074, 2.975), (0.4704, 2.045, 3.345), (0.2685, 1.989, 3.519), (0.2063, 1.858, 3.71), (0.3575, 1.639, 3.712), (0.5285, 1.373, 3.663), (0.7002, 1.07, 3.517), (0.9432, 0.7405, 3.578), (0.06108, 0.6892, 0.3975), (-0.1803, 0.9693, 0.5836), (-0.3817, 1.227, 0.8368), (-0.3915, 1.436, 1.224), (-0.2678, 1.595, 1.698), (-0.05052, 1.702, 2.223), (0.004964, 1.783, 2.649), (0.07974, 1.811, 3.055), (0.1665, 1.788, 3.424), (-0.01783, 1.747, 3.593), (-0.05139, 1.639, 3.776), (0.1384, 1.454, 3.768), (0.3564, 1.227, 3.708), (0.5816, 0.9693, 3.547), (0.8828, 0.6892, 3.594), (0.01146, 0.6268, 0.4102), (-0.2776, 0.8469, 0.6086), (-0.523, 1.05, 0.8732), (-0.7152, 1.227, 1.194), (-0.6567, 1.351, 1.659), (-0.5162, 1.434, 2.162), (-0.297, 1.475, 2.685), (-0.1821, 1.492, 3.116), (-0.08293, 1.474, 3.488), (-0.2528, 1.451, 3.653), (-0.2628, 1.373, 3.83), (-0.04142, 1.227, 3.815), (0.2151, 1.05, 3.744), (0.4843, 0.8469, 3.572), (0.8332, 0.6268, 3.606), (0.3331, 0.398, 0.2857), (-0.0254, 0.5556, 0.4197), (-0.3499, 0.7072, 0.6272), (-0.6279, 0.8469, 0.9002), (-0.8488, 0.9693, 1.228), (-1.004, 1.07, 1.598), (-0.8609, 1.117, 2.117), (-0.8466, 1.161, 2.54), (-0.6013, 1.155, 3.043), (-0.2772, 1.117, 3.531), (-0.4274, 1.114, 3.698), (-0.42, 1.07, 3.871), (-0.175, 0.9693, 3.849), (0.1101, 0.8469, 3.771), (0.412, 0.7072, 3.591), (0.7963, 0.5556, 3.616), (-0.0481, 0.4783, 0.4256), (-0.3944, 0.5556, 0.6387), (-0.6926, 0.6268, 0.9168), (-0.9311, 0.6892, 1.249), (-1.101, 0.7405, 1.623), (-1.195, 0.7785, 2.024), (-1.211, 0.802, 2.437), (-0.8887, 0.7791, 2.983), (-0.7556, 0.7721, 3.367), (-0.5349, 0.7477, 3.726), (-0.5167, 0.7405, 3.895), (-0.2573, 0.6892, 3.87), (0.04546, 0.6268, 3.788), (0.3675, 0.5556, 3.602), (0.7736, 0.4783, 3.622)], [], [(0, 1, 3, 2), (2, 3, 5, 4), (4, 5, 7, 6), (6, 7, 9, 8), (8, 9, 11, 10), (10, 11, 13, 12), (12, 13, 15, 14), (14, 15, 17, 16), (16, 17, 19, 18), (18, 19, 21, 20), (20, 21, 23, 22), (22, 23, 25, 24), (24, 25, 27, 26), (26, 27, 29, 28), (28, 29, 31, 30), (30, 31, 33, 32), (32, 33, 35, 34), (34, 35, 37, 36), (36, 37, 39, 38), (38, 39, 41, 40), (40, 41, 43, 42), (42, 43, 45, 44), (44, 45, 47, 46), (46, 47, 49, 48), (48, 49, 51, 50), (50, 51, 53, 52), (52, 53, 55, 54), (54, 55, 57, 56), (56, 57, 59, 58), (58, 59, 61, 60), (3, 1, 63, 61, 59, 57, 55, 53, 51, 49, 47, 45, 43, 41, 39, 37, 35, 33, 31, 29, 27, 25, 23, 21, 19, 17, 15, 13, 11, 9, 7, 5), (62, 63, 1, 0), (60, 61, 63, 62), (0, 2, 4, 6, 8, 10, 12, 14, 16, 18, 20, 22, 24, 26, 28, 30, 32, 34, 36, 38, 40, 42, 44, 46, 48, 50, 52, 54, 56, 58, 60, 62), (64, 76, 77, 65), (65, 77, 78, 66), (66, 78, 79, 67), (67, 79, 80, 68), (68, 80, 81, 69), (69, 81, 82, 70), (70, 82, 83, 71), (71, 83, 84, 72), (72, 84, 85, 73), (73, 85, 86, 74), (74, 86, 87, 75), (64, 75, 87, 76), (76, 88, 89, 77), (77, 89, 90, 78), (78, 90, 91, 79), (79, 91, 92, 80), (80, 92, 93, 81), (81, 93, 94, 82), (82, 94, 95, 83), (83, 95, 96, 84), (84, 96, 97, 85), (85, 97, 98, 86), (86, 98, 99, 87), (87, 99, 88, 76), (88, 100, 101, 89), (89, 101, 102, 90), (90, 102, 103, 91), (91, 103, 104, 92), (92, 104, 105, 93), (93, 105, 106, 94), (94, 106, 107, 95), (95, 107, 108, 96), (96, 108, 109, 97), (97, 109, 110, 98), (98, 110, 111, 99), (99, 111, 100, 88), (100, 112, 113, 101), (101, 113, 114, 102), (102, 114, 115, 103), (103, 115, 116, 104), (104, 116, 117, 105), (105, 117, 118, 106), (106, 118, 119, 107), (107, 119, 120, 108), (108, 120, 121, 109), (109, 121, 122, 110), (110, 122, 123, 111), (111, 123, 112, 100), (112, 124, 125, 113), (113, 125, 126, 114), (114, 126, 127, 115), (115, 127, 128, 116), (116, 128, 129, 117), (117, 129, 130, 118), (118, 130, 131, 119), (119, 131, 132, 120), (120, 132, 133, 121), (121, 133, 134, 122), (122, 134, 135, 123), (123, 135, 124, 112), (124, 136, 137, 125), (125, 137, 138, 126), (126, 138, 139, 127), (127, 139, 140, 128), (128, 140, 141, 129), (129, 141, 142, 130), (130, 142, 143, 131), (131, 143, 144, 132), (132, 144, 145, 133), (133, 145, 146, 134), (134, 146, 147, 135), (135, 147, 136, 124), (136, 148, 149, 137), (137, 149, 150, 138), (138, 150, 151, 139), (139, 151, 152, 140), (140, 152, 153, 141), (141, 153, 154, 142), (142, 154, 155, 143), (143, 155, 156, 144), (144, 156, 157, 145), (145, 157, 158, 146), (146, 158, 159, 147), (147, 159, 148, 136), (148, 160, 161, 149), (149, 161, 162, 150), (150, 162, 163, 151), (151, 163, 164, 152), (152, 164, 165, 153), (153, 165, 166, 154), (154, 166, 167, 155), (155, 167, 168, 156), (156, 168, 169, 157), (157, 169, 170, 158), (158, 170, 171, 159), (159, 171, 160, 148), (160, 172, 173, 161), (161, 173, 174, 162), (162, 174, 175, 163), (163, 175, 176, 164), (164, 176, 177, 165), (165, 177, 178, 166), (166, 178, 179, 167), (167, 179, 180, 168), (168, 180, 181, 169), (169, 181, 182, 170), (170, 182, 183, 171), (171, 183, 172, 160), (172, 184, 185, 173), (173, 185, 186, 174), (174, 186, 187, 175), (175, 187, 188, 176), (176, 188, 189, 177), (177, 189, 190, 178), (178, 190, 191, 179), (179, 191, 192, 180), (180, 192, 193, 181), (181, 193, 194, 182), (182, 194, 195, 183), (183, 195, 184, 172), (184, 196, 197, 185), (185, 197, 198, 186), (186, 198, 199, 187), (187, 199, 200, 188), (188, 200, 201, 189), (189, 201, 202, 190), (190, 202, 203, 191), (191, 203, 204, 192), (192, 204, 205, 193), (193, 205, 206, 194), (194, 206, 207, 195), (195, 207, 196, 184), (196, 208, 209, 197), (197, 209, 210, 198), (198, 210, 211, 199), (199, 211, 212, 200), (200, 212, 213, 201), (201, 213, 214, 202), (202, 214, 215, 203), (203, 215, 216, 204), (204, 216, 217, 205), (205, 217, 218, 206), (206, 218, 219, 207), (207, 219, 208, 196), (208, 220, 221, 209), (209, 221, 222, 210), (210, 222, 223, 211), (211, 223, 224, 212), (212, 224, 225, 213), (213, 225, 226, 214), (214, 226, 227, 215), (215, 227, 228, 216), (216, 228, 229, 217), (217, 229, 230, 218), (218, 230, 231, 219), (219, 231, 220, 208), (220, 232, 233, 221), (221, 233, 234, 222), (222, 234, 235, 223), (223, 235, 236, 224), (224, 236, 237, 225), (225, 237, 238, 226), (226, 238, 239, 227), (227, 239, 240, 228), (228, 240, 241, 229), (229, 241, 242, 230), (230, 242, 243, 231), (231, 243, 232, 220), (232, 244, 245, 233), (233, 245, 246, 234), (234, 246, 247, 235), (235, 247, 248, 236), (236, 248, 249, 237), (237, 249, 250, 238), (238, 250, 251, 239), (239, 251, 252, 240), (240, 252, 253, 241), (241, 253, 254, 242), (242, 254, 255, 243), (243, 255, 244, 232), (244, 256, 257, 245), (245, 257, 258, 246), (246, 258, 259, 247), (247, 259, 260, 248), (248, 260, 261, 249), (249, 261, 262, 250), (250, 262, 263, 251), (251, 263, 264, 252), (252, 264, 265, 253), (253, 265, 266, 254), (254, 266, 267, 255), (255, 267, 256, 244), (256, 268, 269, 257), (257, 269, 270, 258), (258, 270, 271, 259), (259, 271, 272, 260), (260, 272, 273, 261), (261, 273, 274, 262), (262, 274, 275, 263), (263, 275, 276, 264), (264, 276, 277, 265), (265, 277, 278, 266), (266, 278, 279, 267), (267, 279, 268, 256), (268, 280, 281, 269), (269, 281, 282, 270), (270, 282, 283, 271), (271, 283, 284, 272), (272, 284, 285, 273), (273, 285, 286, 274), (274, 286, 287, 275), (275, 287, 288, 276), (276, 288, 289, 277), (277, 289, 290, 278), (278, 290, 291, 279), (279, 291, 280, 268), (280, 292, 293, 281), (281, 293, 294, 282), (282, 294, 295, 283), (283, 295, 296, 284), (284, 296, 297, 285), (285, 297, 298, 286), (286, 298, 299, 287), (287, 299, 300, 288), (288, 300, 301, 289), (289, 301, 302, 290), (290, 302, 303, 291), (291, 303, 292, 280), (292, 304, 305, 293), (293, 305, 306, 294), (294, 306, 307, 295), (295, 307, 308, 296), (296, 308, 309, 297), (297, 309, 310, 298), (298, 310, 311, 299), (299, 311, 312, 300), (300, 312, 313, 301), (301, 313, 314, 302), (302, 314, 315, 303), (303, 315, 304, 292), (304, 316, 317, 305), (305, 317, 318, 306), (306, 318, 319, 307), (307, 319, 320, 308), (308, 320, 321, 309), (309, 321, 322, 310), (310, 322, 323, 311), (311, 323, 324, 312), (312, 324, 325, 313), (313, 325, 326, 314), (314, 326, 327, 315), (315, 327, 316, 304), (316, 328, 329, 317), (317, 329, 330, 318), (318, 330, 331, 319), (319, 331, 332, 320), (320, 332, 333, 321), (321, 333, 334, 322), (322, 334, 335, 323), (323, 335, 336, 324), (324, 336, 337, 325), (325, 337, 338, 326), (326, 338, 339, 327), (327, 339, 328, 316), (328, 340, 341, 329), (329, 341, 342, 330), (330, 342, 343, 331), (331, 343, 344, 332), (332, 344, 345, 333), (333, 345, 346, 334), (334, 346, 347, 335), (335, 347, 348, 336), (336, 348, 349, 337), (337, 349, 350, 338), (338, 350, 351, 339), (339, 351, 340, 328), (340, 352, 353, 341), (341, 353, 354, 342), (342, 354, 355, 343), (343, 355, 356, 344), (344, 356, 357, 345), (345, 357, 358, 346), (346, 358, 359, 347), (347, 359, 360, 348), (348, 360, 361, 349), (349, 361, 362, 350), (350, 362, 363, 351), (351, 363, 352, 340), (352, 364, 365, 353), (353, 365, 366, 354), (354, 366, 367, 355), (355, 367, 368, 356), (356, 368, 369, 357), (357, 369, 370, 358), (358, 370, 371, 359), (359, 371, 372, 360), (360, 372, 373, 361), (361, 373, 374, 362), (362, 374, 375, 363), (363, 375, 364, 352), (364, 376, 377, 365), (365, 377, 378, 366), (366, 378, 379, 367), (367, 379, 380, 368), (368, 380, 381, 369), (369, 381, 382, 370), (370, 382, 383, 371), (371, 383, 384, 372), (372, 384, 385, 373), (373, 385, 386, 374), (374, 386, 387, 375), (375, 387, 376, 364), (376, 388, 389, 377), (377, 389, 390, 378), (378, 390, 391, 379), (379, 391, 392, 380), (380, 392, 393, 381), (381, 393, 394, 382), (382, 394, 395, 383), (383, 395, 396, 384), (384, 396, 397, 385), (385, 397, 398, 386), (386, 398, 399, 387), (387, 399, 388, 376), (388, 400, 401, 389), (389, 401, 402, 390), (390, 402, 403, 391), (391, 403, 404, 392), (392, 404, 405, 393), (393, 405, 406, 394), (394, 406, 407, 395), (395, 407, 408, 396), (396, 408, 409, 397), (397, 409, 410, 398), (398, 410, 411, 399), (399, 411, 400, 388), (400, 412, 413, 401), (401, 413, 414, 402), (402, 414, 415, 403), (403, 415, 416, 404), (404, 416, 417, 405), (405, 417, 418, 406), (406, 418, 419, 407), (407, 419, 420, 408), (408, 420, 421, 409), (409, 421, 422, 410), (410, 422, 423, 411), (411, 423, 412, 400), (412, 424, 425, 413), (413, 425, 426, 414), (414, 426, 427, 415), (415, 427, 428, 416), (416, 428, 429, 417), (417, 429, 430, 418), (418, 430, 431, 419), (419, 431, 432, 420), (420, 432, 433, 421), (421, 433, 434, 422), (422, 434, 435, 423), (423, 435, 424, 412), (424, 436, 437, 425), (425, 437, 438, 426), (426, 438, 439, 427), (427, 439, 440, 428), (428, 440, 441, 429), (429, 441, 442, 430), (430, 442, 443, 431), (431, 443, 444, 432), (432, 444, 445, 433), (433, 445, 446, 434), (434, 446, 447, 435), (435, 447, 436, 424), (436, 448, 449, 437), (437, 449, 450, 438), (438, 450, 451, 439), (439, 451, 452, 440), (440, 452, 453, 441), (441, 453, 454, 442), (442, 454, 455, 443), (443, 455, 456, 444), (444, 456, 457, 445), (445, 457, 458, 446), (446, 458, 459, 447), (447, 459, 448, 436), (448, 460, 461, 449), (449, 461, 462, 450), (450, 462, 463, 451), (451, 463, 464, 452), (452, 464, 465, 453), (453, 465, 466, 454), (454, 466, 467, 455), (455, 467, 468, 456), (456, 468, 469, 457), (457, 469, 470, 458), (458, 470, 471, 459), (459, 471, 460, 448), (460, 472, 473, 461), (461, 473, 474, 462), (462, 474, 475, 463), (463, 475, 476, 464), (464, 476, 477, 465), (465, 477, 478, 466), (466, 478, 479, 467), (467, 479, 480, 468), (468, 480, 481, 469), (469, 481, 482, 470), (470, 482, 483, 471), (471, 483, 472, 460), (472, 484, 485, 473), (473, 485, 486, 474), (474, 486, 487, 475), (475, 487, 488, 476), (476, 488, 489, 477), (477, 489, 490, 478), (478, 490, 491, 479), (479, 491, 492, 480), (480, 492, 493, 481), (481, 493, 494, 482), (482, 494, 495, 483), (483, 495, 484, 472), (484, 496, 497, 485), (485, 497, 498, 486), (486, 498, 499, 487), (487, 499, 500, 488), (488, 500, 501, 489), (489, 501, 502, 490), (490, 502, 503, 491), (491, 503, 504, 492), (492, 504, 505, 493), (493, 505, 506, 494), (494, 506, 507, 495), (495, 507, 496, 484), (64, 65, 66, 67, 68, 69, 70, 71, 72, 73, 74, 75), (508, 520, 521, 509), (509, 521, 522, 510), (510, 522, 523, 511), (511, 523, 524, 512), (512, 524, 525, 513), (513, 525, 526, 514), (514, 526, 527, 515), (515, 527, 528, 516), (516, 528, 529, 517), (517, 529, 530, 518), (518, 530, 531, 519), (508, 519, 531, 520), (520, 532, 533, 521), (521, 533, 534, 522), (522, 534, 535, 523), (523, 535, 536, 524), (524, 536, 537, 525), (525, 537, 538, 526), (526, 538, 539, 527), (527, 539, 540, 528), (528, 540, 541, 529), (529, 541, 542, 530), (530, 542, 543, 531), (531, 543, 532, 520), (532, 544, 545, 533), (533, 545, 546, 534), (534, 546, 547, 535), (535, 547, 548, 536), (536, 548, 549, 537), (537, 549, 550, 538), (538, 550, 551, 539), (539, 551, 552, 540), (540, 552, 553, 541), (541, 553, 554, 542), (542, 554, 555, 543), (543, 555, 544, 532), (544, 556, 557, 545), (545, 557, 558, 546), (546, 558, 559, 547), (547, 559, 560, 548), (548, 560, 561, 549), (549, 561, 562, 550), (550, 562, 563, 551), (551, 563, 564, 552), (552, 564, 565, 553), (553, 565, 566, 554), (554, 566, 567, 555), (555, 567, 556, 544), (556, 568, 569, 557), (557, 569, 570, 558), (558, 570, 571, 559), (559, 571, 572, 560), (560, 572, 573, 561), (561, 573, 574, 562), (562, 574, 575, 563), (563, 575, 576, 564), (564, 576, 577, 565), (565, 577, 578, 566), (566, 578, 579, 567), (567, 579, 568, 556), (568, 580, 581, 569), (569, 581, 582, 570), (570, 582, 583, 571), (571, 583, 584, 572), (572, 584, 585, 573), (573, 585, 586, 574), (574, 586, 587, 575), (575, 587, 588, 576), (576, 588, 589, 577), (577, 589, 590, 578), (578, 590, 591, 579), (579, 591, 580, 568), (580, 592, 593, 581), (581, 593, 594, 582), (582, 594, 595, 583), (583, 595, 596, 584), (584, 596, 597, 585), (585, 597, 598, 586), (586, 598, 599, 587), (587, 599, 600, 588), (588, 600, 601, 589), (589, 601, 602, 590), (590, 602, 603, 591), (591, 603, 592, 580), (592, 604, 605, 593), (593, 605, 606, 594), (594, 606, 607, 595), (595, 607, 608, 596), (596, 608, 609, 597), (597, 609, 610, 598), (598, 610, 611, 599), (599, 611, 612, 600), (600, 612, 613, 601), (601, 613, 614, 602), (602, 614, 615, 603), (603, 615, 604, 592), (604, 616, 617, 605), (605, 617, 618, 606), (606, 618, 619, 607), (607, 619, 620, 608), (608, 620, 621, 609), (609, 621, 622, 610), (610, 622, 623, 611), (611, 623, 624, 612), (612, 624, 625, 613), (613, 625, 626, 614), (614, 626, 627, 615), (615, 627, 616, 604), (616, 628, 629, 617), (617, 629, 630, 618), (618, 630, 631, 619), (619, 631, 632, 620), (620, 632, 633, 621), (621, 633, 634, 622), (622, 634, 635, 623), (623, 635, 636, 624), (624, 636, 637, 625), (625, 637, 638, 626), (626, 638, 639, 627), (627, 639, 628, 616), (628, 640, 641, 629), (629, 641, 642, 630), (630, 642, 643, 631), (631, 643, 644, 632), (632, 644, 645, 633), (633, 645, 646, 634), (634, 646, 647, 635), (635, 647, 648, 636), (636, 648, 649, 637), (637, 649, 650, 638), (638, 650, 651, 639), (639, 651, 640, 628), (640, 652, 653, 641), (641, 653, 654, 642), (642, 654, 655, 643), (643, 655, 656, 644), (644, 656, 657, 645), (645, 657, 658, 646), (646, 658, 659, 647), (647, 659, 660, 648), (648, 660, 661, 649), (649, 661, 662, 650), (650, 662, 663, 651), (651, 663, 652, 640), (664, 676, 677, 665), (665, 677, 678, 666), (666, 678, 679, 667), (667, 679, 680, 668), (668, 680, 681, 669), (669, 681, 682, 670), (670, 682, 683, 671), (671, 683, 684, 672), (672, 684, 685, 673), (673, 685, 686, 674), (674, 686, 687, 675), (675, 687, 676, 664), (676, 688, 689, 677), (677, 689, 690, 678), (678, 690, 691, 679), (679, 691, 692, 680), (680, 692, 693, 681), (681, 693, 694, 682), (682, 694, 695, 683), (683, 695, 696, 684), (684, 696, 697, 685), (685, 697, 698, 686), (686, 698, 699, 687), (687, 699, 688, 676), (688, 700, 701, 689), (689, 701, 702, 690), (690, 702, 703, 691), (691, 703, 704, 692), (692, 704, 705, 693), (693, 705, 706, 694), (694, 706, 707, 695), (695, 707, 708, 696), (696, 708, 709, 697), (697, 709, 710, 698), (698, 710, 711, 699), (699, 711, 700, 688), (700, 712, 713, 701), (701, 713, 714, 702), (702, 714, 715, 703), (703, 715, 716, 704), (704, 716, 717, 705), (705, 717, 718, 706), (706, 718, 719, 707), (707, 719, 720, 708), (708, 720, 721, 709), (709, 721, 722, 710), (710, 722, 723, 711), (711, 723, 712, 700), (712, 724, 725, 713), (713, 725, 726, 714), (714, 726, 727, 715), (715, 727, 728, 716), (716, 728, 729, 717), (717, 729, 730, 718), (718, 730, 731, 719), (719, 731, 732, 720), (720, 732, 733, 721), (721, 733, 734, 722), (722, 734, 735, 723), (723, 735, 724, 712), (724, 736, 737, 725), (725, 737, 738, 726), (726, 738, 739, 727), (727, 739, 740, 728), (728, 740, 741, 729), (729, 741, 742, 730), (730, 742, 743, 731), (731, 743, 744, 732), (732, 744, 745, 733), (733, 745, 746, 734), (734, 746, 747, 735), (735, 747, 736, 724), (736, 748, 749, 737), (737, 749, 750, 738), (738, 750, 751, 739), (739, 751, 752, 740), (740, 752, 753, 741), (741, 753, 754, 742), (742, 754, 755, 743), (743, 755, 756, 744), (744, 756, 757, 745), (745, 757, 758, 746), (746, 758, 759, 747), (747, 759, 748, 736), (748, 760, 761, 749), (749, 761, 762, 750), (750, 762, 763, 751), (751, 763, 764, 752), (752, 764, 765, 753), (753, 765, 766, 754), (754, 766, 767, 755), (755, 767, 768, 756), (756, 768, 769, 757), (757, 769, 770, 758), (758, 770, 771, 759), (759, 771, 760, 748), (760, 772, 773, 761), (761, 773, 774, 762), (762, 774, 775, 763), (763, 775, 776, 764), (764, 776, 777, 765), (765, 777, 778, 766), (766, 778, 779, 767), (767, 779, 780, 768), (768, 780, 781, 769), (769, 781, 782, 770), (770, 782, 783, 771), (771, 783, 772, 760), (772, 784, 785, 773), (773, 785, 786, 774), (774, 786, 787, 775), (775, 787, 788, 776), (776, 788, 789, 777), (777, 789, 790, 778), (778, 790, 791, 779), (779, 791, 792, 780), (780, 792, 793, 781), (781, 793, 794, 782), (782, 794, 795, 783), (783, 795, 784, 772), (784, 796, 797, 785), (785, 797, 798, 786), (786, 798, 799, 787), (787, 799, 800, 788), (788, 800, 801, 789), (789, 801, 802, 790), (790, 802, 803, 791), (791, 803, 804, 792), (792, 804, 805, 793), (793, 805, 806, 794), (794, 806, 807, 795), (795, 807, 796, 784), (796, 808, 809, 797), (797, 809, 810, 798), (798, 810, 811, 799), (799, 811, 812, 800), (800, 812, 813, 801), (801, 813, 814, 802), (802, 814, 815, 803), (803, 815, 816, 804), (804, 816, 817, 805), (805, 817, 818, 806), (806, 818, 819, 807), (807, 819, 808, 796), (808, 820, 821, 809), (809, 821, 822, 810), (810, 822, 823, 811), (811, 823, 824, 812), (812, 824, 825, 813), (813, 825, 826, 814), (814, 826, 827, 815), (815, 827, 828, 816), (816, 828, 829, 817), (817, 829, 830, 818), (818, 830, 831, 819), (819, 831, 820, 808), (820, 832, 833, 821), (821, 833, 834, 822), (822, 834, 835, 823), (823, 835, 836, 824), (824, 836, 837, 825), (825, 837, 838, 826), (826, 838, 839, 827), (827, 839, 840, 828), (828, 840, 841, 829), (829, 841, 842, 830), (830, 842, 843, 831), (831, 843, 832, 820), (832, 844, 845, 833), (833, 845, 846, 834), (834, 846, 847, 835), (835, 847, 848, 836), (836, 848, 849, 837), (837, 849, 850, 838), (838, 850, 851, 839), (839, 851, 852, 840), (840, 852, 853, 841), (841, 853, 854, 842), (842, 854, 855, 843), (843, 855, 844, 832), (844, 856, 857, 845), (845, 857, 858, 846), (846, 858, 859, 847), (847, 859, 860, 848), (848, 860, 861, 849), (849, 861, 862, 850), (850, 862, 863, 851), (851, 863, 864, 852), (852, 864, 865, 853), (853, 865, 866, 854), (854, 866, 867, 855), (855, 867, 856, 844), (856, 868, 869, 857), (857, 869, 870, 858), (858, 870, 871, 859), (859, 871, 872, 860), (860, 872, 873, 861), (861, 873, 874, 862), (862, 874, 875, 863), (863, 875, 876, 864), (864, 876, 877, 865), (865, 877, 878, 866), (866, 878, 879, 867), (867, 879, 868, 856), (868, 880, 881, 869), (869, 881, 882, 870), (870, 882, 883, 871), (871, 883, 884, 872), (872, 884, 885, 873), (873, 885, 886, 874), (874, 886, 887, 875), (875, 887, 888, 876), (876, 888, 889, 877), (877, 889, 890, 878), (878, 890, 891, 879), (879, 891, 880, 868), (880, 892, 893, 881), (881, 893, 894, 882), (882, 894, 895, 883), (883, 895, 896, 884), (884, 896, 897, 885), (885, 897, 898, 886), (886, 898, 899, 887), (887, 899, 900, 888), (888, 900, 901, 889), (889, 901, 902, 890), (890, 902, 903, 891), (891, 903, 892, 880), (892, 904, 905, 893), (893, 905, 906, 894), (894, 906, 907, 895), (895, 907, 908, 896), (896, 908, 909, 897), (897, 909, 910, 898), (898, 910, 911, 899), (899, 911, 912, 900), (900, 912, 913, 901), (901, 913, 914, 902), (902, 914, 915, 903), (903, 915, 904, 892), (904, 916, 917, 905), (905, 917, 918, 906), (906, 918, 919, 907), (907, 919, 920, 908), (908, 920, 921, 909), (909, 921, 922, 910), (910, 922, 923, 911), (911, 923, 924, 912), (912, 924, 925, 913), (913, 925, 926, 914), (914, 926, 927, 915), (915, 927, 916, 904), (916, 928, 929, 917), (917, 929, 930, 918), (918, 930, 931, 919), (919, 931, 932, 920), (920, 932, 933, 921), (921, 933, 934, 922), (922, 934, 935, 923), (923, 935, 936, 924), (924, 936, 937, 925), (925, 937, 938, 926), (926, 938, 939, 927), (927, 939, 928, 916), (928, 940, 941, 929), (929, 941, 942, 930), (930, 942, 943, 931), (931, 943, 944, 932), (932, 944, 945, 933), (933, 945, 946, 934), (934, 946, 947, 935), (935, 947, 948, 936), (936, 948, 949, 937), (937, 949, 950, 938), (938, 950, 951, 939), (939, 951, 940, 928), (940, 952, 953, 941), (941, 953, 954, 942), (942, 954, 955, 943), (943, 955, 956, 944), (944, 956, 957, 945), (945, 957, 958, 946), (946, 958, 959, 947), (947, 959, 960, 948), (948, 960, 961, 949), (949, 961, 962, 950), (950, 962, 963, 951), (951, 963, 952, 940), (952, 508, 509, 953), (953, 509, 510, 954), (954, 510, 511, 955), (955, 511, 512, 956), (956, 512, 513, 957), (957, 513, 514, 958), (958, 514, 515, 959), (959, 515, 516, 960), (960, 516, 517, 961), (961, 517, 518, 962), (962, 518, 519, 963), (963, 519, 508, 952), (670, 671, 672, 673, 674, 675, 664, 665, 666, 667, 668, 669), (995, 973, 996), (964, 973, 965), (994, 973, 995), (993, 973, 994), (992, 973, 993), (991, 973, 992), (990, 973, 991), (989, 973, 990), (988, 973, 989), (987, 973, 988), (986, 973, 987), (985, 973, 986), (984, 973, 985), (983, 973, 984), (982, 973, 983), (981, 973, 982), (980, 973, 981), (979, 973, 980), (978, 973, 979), (977, 973, 978), (976, 973, 977), (975, 973, 976), (974, 973, 975), (972, 973, 974), (971, 973, 972), (970, 973, 971), (969, 973, 970), (968, 973, 969), (967, 973, 968), (966, 973, 967), (996, 973, 964), (965, 973, 966), (964, 965, 966, 967, 968, 969, 970, 971, 972, 974, 975, 976, 977, 978, 979, 980, 981, 982, 983, 984, 985, 986, 987, 988, 989, 990, 991, 992, 993, 994, 995, 996), (1007, 1006, 1021, 1022), (1005, 1004, 1019, 1020), (1003, 1002, 1017, 1018), (1001, 1000, 1015, 1016), (999, 998, 1013, 1014), (1010, 1009, 1024, 1025), (1008, 1007, 1022, 1023), (1006, 1005, 1020, 1021), (1004, 1003, 1018, 1019), (1002, 1001, 1016, 1017), (1000, 999, 1014, 1015), (1011, 1010, 1025, 1026), (998, 997, 1012, 1013), (1009, 1008, 1023, 1024), (1017, 1016, 1031, 1032), (1015, 1014, 1029, 1030), (1026, 1025, 1040, 1041), (1013, 1012, 1027, 1028), (1024, 1023, 1038, 1039), (1022, 1021, 1036, 1037), (1020, 1019, 1034, 1035), (1018, 1017, 1032, 1033), (1016, 1015, 1030, 1031), (1014, 1013, 1028, 1029), (1025, 1024, 1039, 1040), (1023, 1022, 1037, 1038), (1021, 1020, 1035, 1036), (1019, 1018, 1033, 1034), (1032, 1031, 1046, 1047), (1030, 1029, 1044, 1045), (1041, 1040, 1055, 1056), (1028, 1027, 1042, 1043), (1039, 1038, 1053, 1054), (1037, 1036, 1051, 1052), (1035, 1034, 1049, 1050), (1033, 1032, 1047, 1048), (1031, 1030, 1045, 1046), (1029, 1028, 1043, 1044), (1040, 1039, 1054, 1055), (1038, 1037, 1052, 1053), (1036, 1035, 1050, 1051), (1034, 1033, 1048, 1049), (1047, 1046, 1061, 1062), (1045, 1044, 1059, 1060), (1056, 1055, 1070, 1071), (1043, 1042, 1057, 1058), (1054, 1053, 1068, 1069), (1052, 1051, 1066, 1067), (1050, 1049, 1064, 1065), (1048, 1047, 1062, 1063), (1046, 1045, 1060, 1061), (1044, 1043, 1058, 1059), (1055, 1054, 1069, 1070), (1053, 1052, 1067, 1068), (1051, 1050, 1065, 1066), (1049, 1048, 1063, 1064), (1062, 1061, 1076, 1077), (1060, 1059, 1074, 1075), (1071, 1070, 1085, 1086), (1058, 1057, 1072, 1073), (1069, 1068, 1083, 1084), (1067, 1066, 1081, 1082), (1065, 1064, 1079, 1080), (1063, 1062, 1077, 1078), (1061, 1060, 1075, 1076), (1059, 1058, 1073, 1074), (1070, 1069, 1084, 1085), (1068, 1067, 1082, 1083), (1066, 1065, 1080, 1081), (1064, 1063, 1078, 1079), (1077, 1076, 1091, 1092), (1075, 1074, 1089, 1090), (1086, 1085, 1100, 1101), (1073, 1072, 1087, 1088), (1084, 1083, 1098, 1099), (1082, 1081, 1096, 1097), (1080, 1079, 1094, 1095), (1078, 1077, 1092, 1093), (1076, 1075, 1090, 1091), (1074, 1073, 1088, 1089), (1085, 1084, 1099, 1100), (1083, 1082, 1097, 1098), (1081, 1080, 1095, 1096), (1079, 1078, 1093, 1094), (1092, 1091, 1106, 1107), (1090, 1089, 1104, 1105), (1101, 1100, 1115, 1116), (1088, 1087, 1102, 1103), (1099, 1098, 1113, 1114), (1097, 1096, 1111, 1112), (1095, 1094, 1109, 1110), (1093, 1092, 1107, 1108), (1091, 1090, 1105, 1106), (1089, 1088, 1103, 1104), (1100, 1099, 1114, 1115), (1098, 1097, 1112, 1113), (1096, 1095, 1110, 1111), (1094, 1093, 1108, 1109), (1107, 1106, 1121, 1122), (1105, 1104, 1119, 1120), (1116, 1115, 1130, 1131), (1103, 1102, 1117, 1118), (1114, 1113, 1128, 1129), (1112, 1111, 1126, 1127), (1110, 1109, 1124, 1125), (1108, 1107, 1122, 1123), (1106, 1105, 1120, 1121), (1104, 1103, 1118, 1119), (1115, 1114, 1129, 1130), (1113, 1112, 1127, 1128), (1111, 1110, 1125, 1126), (1109, 1108, 1123, 1124), (1122, 1121, 1136, 1137), (1120, 1119, 1134, 1135), (1131, 1130, 1145, 1146), (1118, 1117, 1132, 1133), (1129, 1128, 1143, 1144), (1127, 1126, 1141, 1142), (1125, 1124, 1139, 1140), (1123, 1122, 1137, 1138), (1121, 1120, 1135, 1136), (1119, 1118, 1133, 1134), (1130, 1129, 1144, 1145), (1128, 1127, 1142, 1143), (1126, 1125, 1140, 1141), (1124, 1123, 1138, 1139), (1137, 1136, 1151, 1152), (1135, 1134, 1149, 1150), (1146, 1145, 1160, 1161), (1133, 1132, 1147, 1148), (1144, 1143, 1158, 1159), (1142, 1141, 1156, 1157), (1140, 1139, 1154, 1155), (1138, 1137, 1152, 1153), (1136, 1135, 1150, 1151), (1134, 1133, 1148, 1149), (1145, 1144, 1159, 1160), (1143, 1142, 1157, 1158), (1141, 1140, 1155, 1156), (1139, 1138, 1153, 1154), (1152, 1151, 1166, 1167), (1150, 1149, 1164, 1165), (1161, 1160, 1175, 1176), (1148, 1147, 1162, 1163), (1159, 1158, 1173, 1174), (1157, 1156, 1171, 1172), (1155, 1154, 1169, 1170), (1153, 1152, 1167, 1168), (1151, 1150, 1165, 1166), (1149, 1148, 1163, 1164), (1160, 1159, 1174, 1175), (1158, 1157, 1172, 1173), (1156, 1155, 1170, 1171), (1154, 1153, 1168, 1169), (1167, 1166, 1181, 1182), (1165, 1164, 1179, 1180), (1176, 1175, 1190, 1191), (1163, 1162, 1177, 1178), (1174, 1173, 1188, 1189), (1172, 1171, 1186, 1187), (1170, 1169, 1184, 1185), (1168, 1167, 1182, 1183), (1166, 1165, 1180, 1181), (1164, 1163, 1178, 1179), (1175, 1174, 1189, 1190), (1173, 1172, 1187, 1188), (1171, 1170, 1185, 1186), (1169, 1168, 1183, 1184), (1182, 1181, 1196, 1197), (1180, 1179, 1194, 1195), (1191, 1190, 1205, 1206), (1178, 1177, 1192, 1193), (1189, 1188, 1203, 1204), (1187, 1186, 1201, 1202), (1185, 1184, 1199, 1200), (1183, 1182, 1197, 1198), (1181, 1180, 1195, 1196), (1179, 1178, 1193, 1194), (1190, 1189, 1204, 1205), (1188, 1187, 1202, 1203), (1186, 1185, 1200, 1201), (1184, 1183, 1198, 1199), (1197, 1196, 1211, 1212), (1195, 1194, 1209, 1210), (1206, 1205, 1220, 1221), (1193, 1192, 1207, 1208), (1204, 1203, 1218, 1219), (1202, 1201, 1216, 1217), (1200, 1199, 1214, 1215), (1198, 1197, 1212, 1213), (1196, 1195, 1210, 1211), (1194, 1193, 1208, 1209), (1205, 1204, 1219, 1220), (1203, 1202, 1217, 1218), (1201, 1200, 1215, 1216), (1199, 1198, 1213, 1214), (1212, 1211, 1226, 1227), (1210, 1209, 1224, 1225), (1221, 1220, 1235, 1236), (1208, 1207, 1222, 1223), (1219, 1218, 1233, 1234), (1217, 1216, 1231, 1232), (1215, 1214, 1229, 1230), (1213, 1212, 1227, 1228), (1211, 1210, 1225, 1226), (1209, 1208, 1223, 1224), (1220, 1219, 1234, 1235), (1218, 1217, 1232, 1233), (1216, 1215, 1230, 1231), (1214, 1213, 1228, 1229), (1227, 1226, 1241, 1242), (1225, 1224, 1239, 1240), (1236, 1235, 1250, 1251), (1223, 1222, 1237, 1238), (1234, 1233, 1248, 1249), (1232, 1231, 1246, 1247), (1230, 1229, 1244, 1245), (1228, 1227, 1242, 1243), (1226, 1225, 1240, 1241), (1224, 1223, 1238, 1239), (1235, 1234, 1249, 1250), (1233, 1232, 1247, 1248), (1231, 1230, 1245, 1246), (1229, 1228, 1243, 1244), (1242, 1241, 1256, 1257), (1240, 1239, 1254, 1255), (1251, 1250, 1265, 1266), (1238, 1237, 1252, 1253), (1249, 1248, 1263, 1264), (1247, 1246, 1261, 1262), (1245, 1244, 1259, 1260), (1243, 1242, 1257, 1258), (1241, 1240, 1255, 1256), (1239, 1238, 1253, 1254), (1250, 1249, 1264, 1265), (1248, 1247, 1262, 1263), (1246, 1245, 1260, 1261), (1244, 1243, 1258, 1259), (1257, 1256, 1271, 1272), (1255, 1254, 1269, 1270), (1266, 1265, 1280, 1281), (1253, 1252, 1267, 1268), (1264, 1263, 1278, 1279), (1262, 1261, 1276, 1277), (1260, 1259, 1274, 1275), (1258, 1257, 1272, 1273), (1256, 1255, 1270, 1271), (1254, 1253, 1268, 1269), (1265, 1264, 1279, 1280), (1263, 1262, 1277, 1278), (1261, 1260, 1275, 1276), (1259, 1258, 1273, 1274), (1272, 1271, 1286, 1287), (1270, 1269, 1284, 1285), (1281, 1280, 1295, 1296), (1268, 1267, 1282, 1283), (1279, 1278, 1293, 1294), (1277, 1276, 1291, 1292), (1275, 1274, 1289, 1290), (1273, 1272, 1287, 1288), (1271, 1270, 1285, 1286), (1269, 1268, 1283, 1284), (1280, 1279, 1294, 1295), (1278, 1277, 1292, 1293), (1276, 1275, 1290, 1291), (1274, 1273, 1288, 1289), (1287, 1286, 1301, 1302), (1285, 1284, 1299, 1300), (1296, 1295, 1310, 1311), (1283, 1282, 1297, 1298), (1294, 1293, 1308, 1309), (1292, 1291, 1306, 1307), (1290, 1289, 1304, 1305), (1288, 1287, 1302, 1303), (1286, 1285, 1300, 1301), (1284, 1283, 1298, 1299), (1295, 1294, 1309, 1310), (1293, 1292, 1307, 1308), (1291, 1290, 1305, 1306), (1289, 1288, 1303, 1304), (1302, 1301, 1316, 1317), (1300, 1299, 1314, 1315), (1311, 1310, 1325, 1326), (1298, 1297, 1312, 1313), (1309, 1308, 1323, 1324), (1307, 1306, 1321, 1322), (1305, 1304, 1319, 1320), (1303, 1302, 1317, 1318), (1301, 1300, 1315, 1316), (1299, 1298, 1313, 1314), (1310, 1309, 1324, 1325), (1308, 1307, 1322, 1323), (1306, 1305, 1320, 1321), (1304, 1303, 1318, 1319), (1317, 1316, 1332, 1333), (1315, 1314, 1330, 1331), (1326, 1325, 1341, 1342), (1313, 1312, 1328, 1329), (1324, 1323, 1339, 1340), (1322, 1321, 1337, 1338), (1320, 1319, 1335, 1336), (1318, 1317, 1333, 1334), (1316, 1315, 1331, 1332), (1314, 1313, 1329, 1330), (1325, 1324, 1340, 1341), (1323, 1322, 1338, 1339), (1321, 1320, 1336, 1337), (1319, 1318, 1334, 1335), (1333, 1332, 1347, 1348), (1331, 1330, 1345, 1346), (1342, 1341, 1356, 1357), (1329, 1328, 1343, 1344), (1340, 1339, 1354, 1355), (1338, 1337, 1352, 1353), (1336, 1335, 1350, 1351), (1334, 1333, 1348, 1349), (1332, 1331, 1346, 1347), (1330, 1329, 1344, 1345), (1341, 1340, 1355, 1356), (1339, 1338, 1353, 1354), (1337, 1336, 1351, 1352), (1335, 1334, 1349, 1350), (1348, 1347, 1362, 1363), (1346, 1345, 1360, 1361), (1357, 1356, 1371, 1372), (1344, 1343, 1358, 1359), (1355, 1354, 1369, 1370), (1353, 1352, 1367, 1368), (1351, 1350, 1365, 1366), (1349, 1348, 1363, 1364), (1347, 1346, 1361, 1362), (1345, 1344, 1359, 1360), (1356, 1355, 1370, 1371), (1354, 1353, 1368, 1369), (1352, 1351, 1366, 1367), (1350, 1349, 1364, 1365), (1363, 1362, 1377, 1378), (1361, 1360, 1375, 1376), (1372, 1371, 1386, 1387), (1359, 1358, 1373, 1374), (1370, 1369, 1384, 1385), (1368, 1367, 1382, 1383), (1366, 1365, 1380, 1381), (1364, 1363, 1378, 1379), (1362, 1361, 1376, 1377), (1360, 1359, 1374, 1375), (1371, 1370, 1385, 1386), (1369, 1368, 1383, 1384), (1367, 1366, 1381, 1382), (1365, 1364, 1379, 1380), (1378, 1377, 1392, 1393), (1376, 1375, 1390, 1391), (1387, 1386, 1401, 1402), (1374, 1373, 1388, 1389), (1385, 1384, 1399, 1400), (1383, 1382, 1397, 1398), (1381, 1380, 1395, 1396), (1379, 1378, 1393, 1394), (1377, 1376, 1391, 1392), (1375, 1374, 1389, 1390), (1386, 1385, 1400, 1401), (1384, 1383, 1398, 1399), (1382, 1381, 1396, 1397), (1380, 1379, 1394, 1395), (1393, 1392, 1407, 1408), (1391, 1390, 1405, 1406), (1402, 1401, 1416, 1417), (1389, 1388, 1403, 1404), (1400, 1399, 1414, 1415), (1398, 1397, 1412, 1413), (1396, 1395, 1410, 1411), (1394, 1393, 1408, 1409), (1392, 1391, 1406, 1407), (1390, 1389, 1404, 1405), (1401, 1400, 1415, 1416), (1399, 1398, 1413, 1414), (1397, 1396, 1411, 1412), (1395, 1394, 1409, 1410), (1408, 1407, 1422, 1423), (1406, 1405, 1420, 1421), (1417, 1416, 1431, 1432), (1404, 1403, 1418, 1419), (1415, 1414, 1429, 1430), (1413, 1412, 1427, 1428), (1411, 1410, 1425, 1426), (1409, 1408, 1423, 1424), (1407, 1406, 1421, 1422), (1405, 1404, 1419, 1420), (1416, 1415, 1430, 1431), (1414, 1413, 1428, 1429), (1412, 1411, 1426, 1427), (1410, 1409, 1424, 1425), (1423, 1422, 1437, 1438), (1421, 1420, 1435, 1436), (1432, 1431, 1446, 1447), (1419, 1418, 1433, 1434), (1430, 1429, 1444, 1445), (1428, 1427, 1442, 1443), (1426, 1425, 1440, 1441), (1424, 1423, 1438, 1439), (1422, 1421, 1436, 1437), (1420, 1419, 1434, 1435), (1431, 1430, 1445, 1446), (1429, 1428, 1443, 1444), (1427, 1426, 1441, 1442), (1425, 1424, 1439, 1440), (1438, 1437, 1453, 1454), (1436, 1435, 1451, 1452), (1447, 1446, 1462, 1463), (1434, 1433, 1449, 1450), (1445, 1444, 1460, 1461), (1443, 1442, 1458, 1459), (1441, 1440, 1456, 1457), (1439, 1438, 1454, 1455), (1437, 1436, 1452, 1453), (1435, 1434, 1450, 1451), (1446, 1445, 1461, 1462), (1444, 1443, 1459, 1460), (1442, 1441, 1457, 1458), (1440, 1439, 1455, 1456), (1454, 1453, 1468, 1469), (1452, 1451, 1466, 1467), (1463, 1462, 1477, 1478), (1450, 1449, 1464, 1465), (1461, 1460, 1475, 1476), (1459, 1458, 1473, 1474), (1457, 1456, 1471, 1472), (1455, 1454, 1469, 1470), (1453, 1452, 1467, 1468), (1451, 1450, 1465, 1466), (1462, 1461, 1476, 1477), (1460, 1459, 1474, 1475), (1458, 1457, 1472, 1473), (1456, 1455, 1470, 1471), (1327, 1011, 1026), (997, 1448, 1012), (1327, 1026, 1041), (1012, 1448, 1027), (1327, 1041, 1056), (1027, 1448, 1042), (1327, 1056, 1071), (1042, 1448, 1057), (1327, 1071, 1086), (1057, 1448, 1072), (1327, 1086, 1101), (1072, 1448, 1087), (1327, 1101, 1116), (1087, 1448, 1102), (1327, 1116, 1131), (1102, 1448, 1117), (1327, 1131, 1146), (1117, 1448, 1132), (1327, 1146, 1161), (1132, 1448, 1147), (1327, 1161, 1176), (1147, 1448, 1162), (1327, 1176, 1191), (1162, 1448, 1177), (1327, 1191, 1206), (1177, 1448, 1192), (1327, 1206, 1221), (1192, 1448, 1207), (1327, 1221, 1236), (1207, 1448, 1222), (1327, 1236, 1251), (1222, 1448, 1237), (1327, 1251, 1266), (1237, 1448, 1252), (1327, 1266, 1281), (1252, 1448, 1267), (1327, 1281, 1296), (1267, 1448, 1282), (1327, 1296, 1311), (1282, 1448, 1297), (1327, 1311, 1326), (1297, 1448, 1312), (1327, 1326, 1342), (1312, 1448, 1328), (1327, 1342, 1357), (1328, 1448, 1343), (1327, 1357, 1372), (1343, 1448, 1358), (1327, 1372, 1387), (1358, 1448, 1373), (1327, 1387, 1402), (1373, 1448, 1388), (1327, 1402, 1417), (1388, 1448, 1403), (1327, 1417, 1432), (1403, 1448, 1418), (1327, 1432, 1447), (1418, 1448, 1433), (1327, 1447, 1463), (1433, 1448, 1449), (1327, 1463, 1478), (1449, 1448, 1464), (1469, 1468, 1001, 1002), (1467, 1466, 999, 1000), (1478, 1477, 1010, 1011), (1465, 1464, 997, 998), (1476, 1475, 1008, 1009), (1474, 1473, 1006, 1007), (1472, 1471, 1004, 1005), (1470, 1469, 1002, 1003), (1468, 1467, 1000, 1001), (1327, 1478, 1011), (1466, 1465, 998, 999), (1477, 1476, 1009, 1010), (1464, 1448, 997), (1475, 1474, 1007, 1008), (1473, 1472, 1005, 1006), (1471, 1470, 1003, 1004)])
me_cone.polygons.foreach_set('use_smooth', [True] * 1457)
me_cone.polygons.foreach_set('material_index', [1, 1, 1, 1, 1, 1, 1, 1, 1, 1, 1, 1, 1, 1, 1, 1, 1, 1, 1, 1, 1, 1, 1, 1, 1, 1, 1, 1, 1, 1, 1, 1, 1, 1, 1, 1, 1, 1, 1, 1, 1, 1, 1, 1, 1, 1, 1, 1, 1, 1, 1, 1, 1, 1, 1, 1, 1, 1, 1, 1, 1, 1, 1, 1, 1, 1, 1, 1, 1, 1, 1, 1, 1, 1, 1, 1, 1, 1, 1, 1, 1, 1, 1, 1, 1, 1, 1, 1, 1, 1, 1, 1, 1, 1, 1, 1, 1, 1, 1, 1, 1, 1, 1, 1, 1, 1, 1, 1, 1, 1, 1, 1, 1, 1, 1, 1, 1, 1, 1, 1, 1, 1, 1, 1, 1, 1, 1, 1, 1, 1, 1, 1, 1, 1, 1, 1, 1, 1, 1, 1, 1, 1, 1, 1, 1, 1, 1, 1, 1, 1, 1, 1, 1, 1, 1, 1, 1, 1, 1, 1, 1, 1, 1, 1, 1, 1, 1, 1, 1, 1, 1, 1, 1, 1, 1, 1, 1, 1, 1, 1, 1, 1, 1, 1, 1, 1, 1, 1, 1, 1, 1, 1, 1, 1, 1, 1, 1, 1, 1, 1, 1, 1, 1, 1, 1, 1, 1, 1, 1, 1, 1, 1, 1, 1, 1, 1, 1, 1, 1, 1, 1, 1, 1, 1, 1, 1, 1, 1, 1, 1, 1, 1, 1, 1, 1, 1, 1, 1, 1, 1, 1, 1, 1, 1, 1, 1, 1, 1, 1, 1, 1, 1, 1, 1, 1, 1, 1, 1, 1, 1, 1, 1, 1, 1, 1, 1, 1, 1, 1, 1, 1, 1, 1, 1, 1, 1, 1, 1, 1, 1, 1, 1, 1, 1, 1, 1, 1, 1, 1, 1, 1, 1, 1, 1, 1, 1, 1, 1, 1, 1, 1, 1, 1, 1, 1, 1, 1, 1, 1, 1, 1, 1, 1, 1, 1, 1, 1, 1, 1, 1, 1, 1, 1, 1, 1, 1, 1, 1, 1, 1, 1, 1, 1, 1, 1, 1, 1, 1, 1, 1, 1, 1, 1, 1, 1, 1, 1, 1, 1, 1, 1, 1, 1, 1, 1, 1, 1, 1, 1, 1, 1, 1, 1, 1, 1, 1, 1, 1, 1, 1, 1, 1, 1, 1, 1, 1, 1, 1, 1, 1, 1, 1, 1, 1, 1, 1, 1, 1, 1, 1, 1, 1, 1, 1, 1, 1, 1, 1, 1, 1, 1, 1, 1, 1, 1, 1, 1, 1, 1, 1, 1, 1, 1, 1, 1, 1, 1, 1, 1, 1, 1, 1, 1, 1, 1, 1, 1, 1, 1, 1, 1, 1, 1, 1, 1, 1, 1, 1, 1, 1, 1, 1, 1, 1, 1, 1, 1, 1, 1, 1, 1, 1, 1, 1, 1, 1, 1, 1, 1, 1, 1, 1, 1, 1, 1, 1, 1, 1, 1, 1, 1, 1, 1, 1, 1, 1, 1, 1, 1, 1, 1, 1, 1, 1, 1, 1, 1, 1, 1, 1, 1, 1, 1, 1, 1, 1, 1, 1, 1, 1, 1, 1, 1, 1, 1, 1, 1, 1, 1, 1, 1, 1, 1, 1, 1, 1, 1, 1, 1, 1, 1, 1, 1, 1, 1, 1, 1, 1, 1, 1, 1, 1, 1, 1, 1, 1, 1, 1, 1, 1, 1, 1, 1, 1, 1, 1, 1, 1, 1, 1, 1, 1, 1, 1, 1, 1, 1, 1, 1, 1, 1, 1, 1, 1, 1, 1, 1, 1, 1, 1, 1, 1, 1, 1, 1, 1, 1, 1, 1, 1, 1, 1, 1, 1, 1, 1, 1, 1, 1, 1, 1, 1, 1, 1, 1, 1, 1, 1, 1, 1, 1, 1, 1, 1, 1, 1, 1, 1, 1, 1, 1, 1, 1, 1, 1, 1, 1, 1, 1, 1, 1, 1, 1, 1, 1, 1, 1, 1, 1, 1, 1, 1, 1, 1, 1, 1, 1, 1, 1, 1, 1, 1, 1, 1, 1, 1, 1, 1, 1, 1, 1, 1, 1, 1, 1, 1, 1, 1, 1, 1, 1, 1, 1, 1, 1, 1, 1, 1, 1, 1, 1, 1, 1, 1, 1, 1, 1, 1, 1, 1, 1, 1, 1, 1, 1, 1, 1, 1, 1, 1, 1, 1, 1, 1, 1, 1, 1, 1, 1, 1, 1, 1, 1, 1, 1, 1, 1, 1, 1, 1, 1, 1, 1, 1, 1, 1, 1, 1, 1, 1, 1, 1, 1, 1, 1, 1, 1, 1, 1, 1, 1, 1, 1, 1, 1, 1, 1, 1, 1, 1, 1, 1, 1, 1, 1, 1, 1, 1, 1, 1, 1, 1, 1, 1, 1, 1, 1, 1, 1, 1, 1, 1, 1, 1, 1, 1, 1, 1, 1, 1, 1, 1, 1, 1, 1, 1, 1, 1, 1, 1, 1, 1, 1, 1, 1, 1, 1, 1, 1, 1, 1, 1, 1, 1, 1, 1, 1, 1, 1, 1, 1, 1, 1, 1, 1, 1, 1, 1, 1, 1, 1, 1, 1, 1, 1, 1, 1, 1, 1, 1, 1, 1, 1, 1, 1, 1, 1, 1, 1, 1, 1, 1, 1, 1, 1, 1, 1, 1, 1, 1, 1, 1, 1, 1, 1, 1, 1, 1, 1, 1, 1, 1, 1, 1, 1, 1, 1, 1, 1, 1, 1, 1, 1, 1, 1, 1, 1, 1, 1, 1, 1, 1, 1, 1, 1, 1, 1, 1, 1, 1, 1, 1, 1, 1, 1, 1, 1, 1, 1, 1, 1, 1, 1, 1, 1, 1, 1, 1, 1, 1, 1, 1, 1, 1, 1, 1, 1, 1, 1, 1, 1, 1, 0, 0, 0, 0, 0, 0, 0, 0, 0, 0, 0, 0, 0, 0, 0, 0, 0, 0, 0, 0, 0, 0, 0, 0, 0, 0, 0, 0, 0, 0, 0, 0, 0, 0, 0, 0, 0, 0, 0, 0, 0, 0, 0, 0, 0, 0, 0, 0, 0, 0, 0, 0, 0, 0, 0, 0, 0, 0, 0, 0, 0, 0, 0, 0, 0, 0, 0, 0, 0, 0, 0, 0, 0, 0, 0, 0, 0, 0, 0, 0, 0, 0, 0, 0, 0, 0, 0, 0, 0, 0, 0, 0, 0, 0, 0, 0, 0, 0, 0, 0, 0, 0, 0, 0, 0, 0, 0, 0, 0, 0, 0, 0, 0, 0, 0, 0, 0, 0, 0, 0, 0, 0, 0, 0, 0, 0, 0, 0, 0, 0, 0, 0, 0, 0, 0, 0, 0, 0, 0, 0, 0, 0, 0, 0, 0, 0, 0, 0, 0, 0, 0, 0, 0, 0, 0, 0, 0, 0, 0, 0, 0, 0, 0, 0, 0, 0, 0, 0, 0, 0, 0, 0, 0, 0, 0, 0, 0, 0, 0, 0, 0, 0, 0, 0, 0, 0, 0, 0, 0, 0, 0, 0, 0, 0, 0, 0, 0, 0, 0, 0, 0, 0, 0, 0, 0, 0, 0, 0, 0, 0, 0, 0, 0, 0, 0, 0, 0, 0, 0, 0, 0, 0, 0, 0, 0, 0, 0, 0, 0, 0, 0, 0, 0, 0, 0, 0, 0, 0, 0, 0, 0, 0, 0, 0, 0, 0, 0, 0, 0, 0, 0, 0, 0, 0, 0, 0, 0, 0, 0, 0, 0, 0, 0, 0, 0, 0, 0, 0, 0, 0, 0, 0, 0, 0, 0, 0, 0, 0, 0, 0, 0, 0, 0, 0, 0, 0, 0, 0, 0, 0, 0, 0, 0, 0, 0, 0, 0, 0, 0, 0, 0, 0, 0, 0, 0, 0, 0, 0, 0, 0, 0, 0, 0, 0, 0, 0, 0, 0, 0, 0, 0, 0, 0, 0, 0, 0, 0, 0, 0, 0, 0, 0, 0, 0, 0, 0, 0, 0, 0, 0, 0, 0, 0, 0, 0, 0, 0, 0, 0, 0, 0, 0, 0, 0, 0, 0, 0, 0, 0, 0, 0, 0, 0, 0, 0, 0, 0, 0, 0, 0, 0, 0, 0, 0, 0, 0, 0, 0, 0, 0, 0, 0, 0, 0, 0, 0, 0, 0, 0, 0, 0, 0, 0, 0, 0, 0, 0, 0, 0, 0, 0, 0, 0, 0, 0, 0, 0, 0, 0, 0, 0, 0, 0, 0, 0, 0, 0, 0, 0, 0, 0, 0, 0, 0, 0, 0, 0, 0, 0, 0, 0, 0, 0, 0, 0, 0, 0, 0, 0, 0, 0, 0, 0, 0, 0, 0, 0, 0, 0, 0, 0, 0, 0, 0, 0, 0, 0, 0, 0, 0, 0, 0, 0, 0, 0, 0, 0, 0, 0, 0, 0, 0, 0, 0, 0, 0, 0, 0, 0, 0, 0, 0, 0, 0, 0, 0, 0, 0, 0, 0, 0, 0, 0, 0, 0, 0, 0, 0, 0, 0, 0, 0, 0, 0, 0, 0, 0, 0, 0, 0, 0, 0, 0, 0, 0, 0, 0, 0, 0, 0, 0, 0, 0, 0, 0, 0, 0, 0, 0, 0, 0, 0, 0, 0, 0, 0, 0, 0, 0, 0, 0, 0, 0, 0, 0])
me_cone.materials.append(mat_material_007)
me_cone.materials.append(mat_material_005)
me_cone.materials.append(mat_material_006)
me_cone.use_remesh_preserve_volume = False
me_cone.use_remesh_preserve_attributes = False
me_cone.use_mirror_vertex_groups = False
me_cone.update()

# ---- objects
ob_moneybag = bpy.data.objects.new('Moneybag', me_cone)
ob_lamp = bpy.data.objects.new('Lamp', light_lamp)
ob_camera = bpy.data.objects.new('Camera', cam_camera)

# ---- transforms, parenting, visibility, modifiers, constraints
ob_moneybag.location = (0.0, 0.0, 0.0)
ob_moneybag.rotation_euler = (3.142, 0.2516, 0.0)
ob_moneybag.scale = (0.3591, 0.3591, 0.3591)
ob_moneybag.lineart.crease_threshold = 0.0
ob_lamp.location = (4.076, 1.005, 5.904)
ob_lamp.rotation_euler = (0.6503, 0.05522, 1.866)
ob_lamp.lock_rotations_4d = False
ob_lamp.empty_display_type = 'ARROWS'
ob_lamp.color = (0.0, 0.0, 0.0, 0.0)
ob_lamp.lineart.crease_threshold = 0.0
ob_camera.location = (7.481, -6.508, 5.344)
ob_camera.rotation_euler = (1.109, 0.01082, 0.8149)
ob_camera.lock_rotations_4d = False
ob_camera.empty_display_type = 'ARROWS'
ob_camera.color = (0.0, 0.0, 0.0, 0.0)
ob_camera.display_type = 'WIRE'
ob_camera.lineart.crease_threshold = 0.0

# ---- collection membership
col_collection_1.objects.link(ob_moneybag)
col_collection_1.objects.link(ob_lamp)
col_collection_1.objects.link(ob_camera)

# ---- scene / render settings (as saved in the file)
scene.camera = ob_camera
scene.frame_start = 1; scene.frame_end = 250; scene.frame_set(1)
scene.render.engine = 'CYCLES'
scene.render.resolution_percentage = 50
scene.render.dither_intensity = 0.0
scene.cycles.use_denoising = False
scene.cycles.samples = 10
scene.cycles.sampling_pattern = 'TABULATED_SOBOL'
scene.cycles.light_sampling_threshold = 0.0
scene.cycles.use_adaptive_sampling = False
scene.cycles.use_light_tree = False
scene.cycles.blur_glossy = 0.0
scene.cycles.pixel_filter_type = 'GAUSSIAN'
scene.cycles.sample_clamp_indirect = 0.0
scene.view_settings.view_transform = 'Standard'
bpy.context.view_layer.update()
